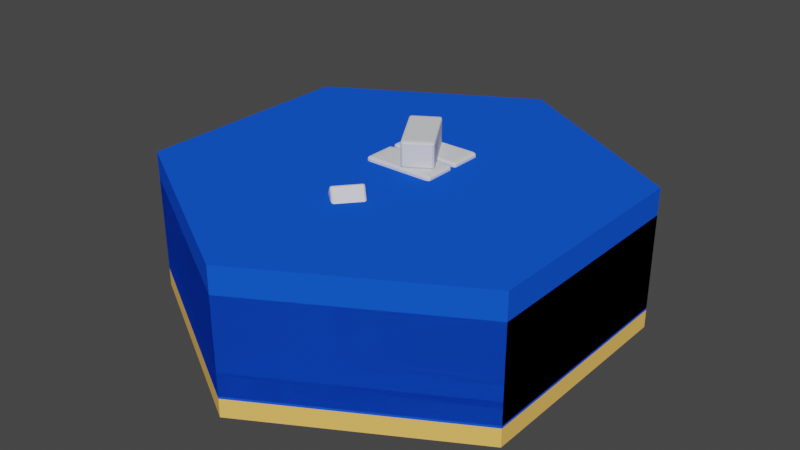 # Source: beeswaxFactory.blend  (saved by Blender 3.4.6; exported with 4.5.12 LTS)
import bpy
from mathutils import Matrix  # noqa: F401  (used for matrix-valued properties, if any)

bpy.ops.wm.read_factory_settings(use_empty=True)
scene = bpy.context.scene
scene.name = 'Scene'

# ---- collections
col_collection = bpy.data.collections.new('Collection'); scene.collection.children.link(col_collection)

# ---- materials (node trees are filled in below, after node groups)
mat_material = bpy.data.materials.new('Material')
mat_material.alpha_threshold = 0.0
mat_material.use_transparent_shadow = False
mat_material.diffuse_color = (1.0, 0.5647, 0.1329, 1.0)
mat_material.roughness = 1.0
mat_material.specular_intensity = 0.0
mat_material.metallic = 0.6103
mat_material.line_color = (0.0, 0.0, 0.0, 1.0)
mat_interiririr_wall = bpy.data.materials.new('interiririr_wall')
mat_interiririr_wall.use_transparent_shadow = False
mat_wall = bpy.data.materials.new('wall')
mat_wall.use_transparent_shadow = False
mat_wall.diffuse_color = (0.007772, 0.09399, 0.8, 1.0)
mat_rim = bpy.data.materials.new('rim')
mat_rim.use_transparent_shadow = False
mat_bottom_inter_wall = bpy.data.materials.new('bottom_inter_wall')
mat_bottom_inter_wall.use_transparent_shadow = False
mat_beeswaxbrick_008 = bpy.data.materials.new('BeeswaxBrick.008')
mat_beeswaxbrick_008.use_transparent_shadow = False
mat_beeswaxbrick_008.diffuse_color = (0.7595, 0.7695, 0.8, 1.0)
mat_table = bpy.data.materials.new('table')
mat_table.use_transparent_shadow = False
mat_table.diffuse_color = (0.8, 0.1188, 0.09325, 1.0)
mat_beeswaxbrick_001 = bpy.data.materials.new('BeeswaxBrick.001')
mat_beeswaxbrick_001.use_transparent_shadow = False
mat_beeswaxbrick_001.diffuse_color = (0.7595, 0.7695, 0.8, 1.0)
mat_beeswaxbrick_002 = bpy.data.materials.new('BeeswaxBrick.002')
mat_beeswaxbrick_002.use_transparent_shadow = False
mat_beeswaxbrick_002.diffuse_color = (0.7595, 0.7695, 0.8, 1.0)
mat_beeswaxbrick_003 = bpy.data.materials.new('BeeswaxBrick.003')
mat_beeswaxbrick_003.use_transparent_shadow = False
mat_beeswaxbrick_003.diffuse_color = (0.7595, 0.7695, 0.8, 1.0)
mat_beeswaxbrick_004 = bpy.data.materials.new('BeeswaxBrick.004')
mat_beeswaxbrick_004.use_transparent_shadow = False
mat_beeswaxbrick_004.diffuse_color = (0.7595, 0.7695, 0.8, 1.0)
mat_beeswaxbrick_005 = bpy.data.materials.new('BeeswaxBrick.005')
mat_beeswaxbrick_005.use_transparent_shadow = False
mat_beeswaxbrick_005.diffuse_color = (0.7595, 0.7695, 0.8, 1.0)
mat_beeswaxbrick_006 = bpy.data.materials.new('BeeswaxBrick.006')
mat_beeswaxbrick_006.use_transparent_shadow = False
mat_beeswaxbrick_006.diffuse_color = (0.7595, 0.7695, 0.8, 1.0)
mat_beeswaxbrick_007 = bpy.data.materials.new('BeeswaxBrick.007')
mat_beeswaxbrick_007.use_transparent_shadow = False
mat_beeswaxbrick_007.diffuse_color = (0.7595, 0.7695, 0.8, 1.0)

# ---- material node trees
mat_interiririr_wall.use_nodes = True; mat_interiririr_wall.node_tree.nodes.clear()
_N = mat_interiririr_wall.node_tree.nodes; _L = mat_interiririr_wall.node_tree.links
n0 = _N.new('ShaderNodeBsdfPrincipled'); n0.name = 'Principled BSDF'; n0.location = (10, 300)
n0.distribution = 'GGX'
n0.subsurface_method = 'RANDOM_WALK_SKIN'
n0.inputs[3].default_value = 1.45
n0.inputs[27].default_value = (0.0, 0.0, 0.0, 1.0)
n0.inputs[28].default_value = 1.0
n1 = _N.new('ShaderNodeOutputMaterial'); n1.name = 'Material Output'; n1.location = (300, 300)
_L.new(n0.outputs[0], n1.inputs[0])
n1.is_active_output = True
mat_rim.use_nodes = True; mat_rim.node_tree.nodes.clear()
_N = mat_rim.node_tree.nodes; _L = mat_rim.node_tree.links
n0 = _N.new('ShaderNodeBsdfPrincipled'); n0.name = 'Principled BSDF'; n0.location = (10, 300)
n0.distribution = 'GGX'
n0.subsurface_method = 'RANDOM_WALK_SKIN'
n0.inputs[3].default_value = 1.45
n0.inputs[27].default_value = (0.0, 0.0, 0.0, 1.0)
n0.inputs[28].default_value = 1.0
n1 = _N.new('ShaderNodeOutputMaterial'); n1.name = 'Material Output'; n1.location = (300, 300)
_L.new(n0.outputs[0], n1.inputs[0])
n1.is_active_output = True
mat_bottom_inter_wall.use_nodes = True; mat_bottom_inter_wall.node_tree.nodes.clear()
_N = mat_bottom_inter_wall.node_tree.nodes; _L = mat_bottom_inter_wall.node_tree.links
n0 = _N.new('ShaderNodeBsdfPrincipled'); n0.name = 'Principled BSDF'; n0.location = (10, 300)
n0.distribution = 'GGX'
n0.subsurface_method = 'RANDOM_WALK_SKIN'
n0.inputs[3].default_value = 1.45
n0.inputs[27].default_value = (0.0, 0.0, 0.0, 1.0)
n0.inputs[28].default_value = 1.0
n1 = _N.new('ShaderNodeOutputMaterial'); n1.name = 'Material Output'; n1.location = (300, 300)
_L.new(n0.outputs[0], n1.inputs[0])
n1.is_active_output = True

# ---- world
world_world = bpy.data.worlds.new('World'); scene.world = world_world
world_world.use_nodes = True; world_world.node_tree.nodes.clear()
_N = world_world.node_tree.nodes; _L = world_world.node_tree.links
n0 = _N.new('ShaderNodeOutputWorld'); n0.name = 'World Output'; n0.location = (300, 300)
n1 = _N.new('ShaderNodeBackground'); n1.name = 'Background'; n1.location = (10, 300)
n1.inputs[0].default_value = (0.05088, 0.05088, 0.05088, 1.0)
_L.new(n1.outputs[0], n0.inputs[0])
n0.is_active_output = True
world_world.color = (0.04821, 0.05087, 0.004659)
world_world.use_sun_shadow = False
world_world.sun_shadow_jitter_overblur = 0.0

# ---- meshes
me_cylinder = bpy.data.meshes.new('Cylinder')
me_cylinder.from_pydata([(0.0, 1.0, -1.0), (0.0, 1.0, 1.0), (0.866, 0.5, -1.0), (0.866, 0.5, 1.0), (0.866, -0.5, -1.0), (0.866, -0.5, 1.0), (0.0, -1.0, -1.0), (0.0, -1.0, 1.0), (-0.866, -0.5, -1.0), (-0.866, -0.5, 1.0), (-0.866, 0.5, -1.0), (-0.866, 0.5, 1.0), (0.0, 0.92, 3.0), (0.7967, 0.46, 3.0), (0.7967, -0.46, 3.0), (0.0, -0.92, 3.0), (-0.7967, -0.46, 3.0), (-0.7967, 0.46, 3.0), (0.7967, 0.46, 11.61), (0.0, 0.92, 11.61), (0.7967, -0.46, 11.61), (0.0, -0.92, 11.61), (-0.7967, -0.46, 11.61), (-0.7967, 0.46, 11.61), (0.0, 1.0, 1.0), (0.0, 0.92, 1.0), (0.0, 1.0, 3.0), (0.866, 0.5, 1.0), (0.7967, 0.46, 1.0), (0.866, 0.5, 3.0), (0.866, -0.5, 1.0), (0.7967, -0.46, 1.0), (0.866, -0.5, 3.0), (0.0, -0.92, 1.0), (0.0, -1.0, 1.0), (0.0, -1.0, 3.0), (-0.866, -0.5, 1.0), (-0.7967, -0.46, 1.0), (-0.866, -0.5, 3.0), (-0.7967, 0.46, 1.0), (-0.866, 0.5, 1.0), (-0.866, 0.5, 3.0), (0.866, 0.5, 11.61), (0.0, 1.0, 11.61), (0.866, -0.5, 11.61), (0.0, -1.0, 11.61), (-0.866, -0.5, 11.61), (-0.866, 0.5, 11.61), (0.866, 0.5, 11.61), (0.7967, 0.46, 11.61), (0.0, 1.0, 11.61), (0.0, 0.92, 11.61), (0.866, -0.5, 11.61), (0.7967, -0.46, 11.61), (0.0, -1.0, 11.61), (0.0, -0.92, 11.61), (-0.866, -0.5, 11.61), (-0.7967, -0.46, 11.61), (-0.866, 0.5, 11.61), (-0.7967, 0.46, 11.61), (0.0, 0.92, 1.0), (0.0, 0.92, 3.0), (0.7967, 0.46, 1.0), (0.7967, 0.46, 3.0), (0.7967, -0.46, 1.0), (0.7967, -0.46, 3.0), (0.0, -0.92, 1.0), (0.0, -0.92, 3.0), (-0.7967, -0.46, 1.0), (-0.7967, -0.46, 3.0), (-0.7967, 0.46, 1.0), (-0.7967, 0.46, 3.0)], [], [(0, 1, 3, 2), (2, 3, 5, 4), (4, 5, 7, 6), (6, 7, 9, 8), (3, 1, 11, 9, 7, 5), (8, 9, 11, 10), (10, 11, 1, 0), (0, 2, 4, 6, 8, 10), (16, 22, 21, 15), (14, 20, 18, 13), (22, 16, 17, 23), (19, 12, 13, 18), (15, 21, 20, 14), (23, 17, 12, 19), (24, 26, 29, 27), (27, 29, 32, 30), (30, 32, 35, 34), (34, 35, 38, 36), (38, 35, 45, 46), (36, 38, 41, 40), (40, 41, 26, 24), (39, 40, 24, 27, 28, 25), (27, 30, 34, 36, 40, 39, 37, 33, 31, 28), (32, 29, 42, 44), (41, 38, 46, 47), (29, 26, 43, 42), (35, 32, 44, 45), (26, 41, 47, 43), (57, 56, 54, 52, 53, 55), (53, 52, 48, 50, 58, 56, 57, 59, 51, 49), (62, 63, 61, 60), (65, 63, 62, 64), (67, 65, 64, 66), (69, 67, 66, 68), (70, 71, 69, 68), (60, 61, 71, 70)])
me_cylinder.polygons.foreach_set('material_index', [0, 0, 0, 0, 0, 0, 0, 0, 1, 1, 1, 1, 1, 1, 2, 2, 2, 2, 2, 2, 2, 2, 2, 2, 2, 2, 2, 2, 3, 3, 4, 4, 4, 4, 4, 4])
_uv = me_cylinder.uv_layers.new(name='UVMap')
_uv.uv.foreach_set('vector', [1.0, 0.5, 1.0, 1.0, 0.8333, 1.0, 0.8333, 0.5, 0.8333, 0.5, 0.8333, 1.0, 0.6667, 1.0, 0.6667, 0.5, 0.6667, 0.5, 0.6667, 1.0, 0.5, 1.0, 0.5, 0.5, 0.5, 0.5, 0.5, 1.0, 0.3333, 1.0, 0.3333, 0.5, 0.4578, 0.37, 0.25, 0.49, 0.04215, 0.37, 0.04215, 0.13, 0.25, 0.01, 0.4578, 0.13, 0.3333, 0.5, 0.3333, 1.0, 0.1667, 1.0, 0.1667, 0.5, 0.1667, 0.5, 0.1667, 1.0, -8.941e-08, 1.0, -8.941e-08, 0.5, 0.75, 0.49, 0.9578, 0.37, 0.9578, 0.13, 0.75, 0.01, 0.5422, 0.13, 0.5422, 0.37, 0.3333, 1.0, 0.3333, 1.0, 0.5, 1.0, 0.5, 1.0, 0.6667, 1.0, 0.6667, 1.0, 0.8333, 1.0, 0.8333, 1.0, 0.3333, 1.0, 0.3333, 1.0, 0.1667, 1.0, 0.1667, 1.0, 1.0, 1.0, 1.0, 1.0, 0.8333, 1.0, 0.8333, 1.0, 0.5, 1.0, 0.5, 1.0, 0.6667, 1.0, 0.6667, 1.0, 0.1667, 1.0, 0.1667, 1.0, -8.941e-08, 1.0, -8.941e-08, 1.0, 1.0, 0.5, 1.0, 1.0, 0.8333, 1.0, 0.8333, 0.5, 0.8333, 0.5, 0.8333, 1.0, 0.6667, 1.0, 0.6667, 0.5, 0.6667, 0.5, 0.6667, 1.0, 0.5, 1.0, 0.5, 0.5, 0.5, 0.5, 0.5, 1.0, 0.3333, 1.0, 0.3333, 0.5, 0.3333, 1.0, 0.5, 1.0, 0.5, 1.0, 0.3333, 1.0, 0.3333, 0.5, 0.3333, 1.0, 0.1667, 1.0, 0.1667, 0.5, 0.1667, 0.5, 0.1667, 1.0, -8.941e-08, 1.0, -8.941e-08, 0.5, 0.5588, 0.3604, 0.5422, 0.37, 0.75, 0.49, 0.9578, 0.37, 0.9412, 0.3604, 0.75, 0.4708, 0.9578, 0.37, 0.9578, 0.13, 0.75, 0.01, 0.5422, 0.13, 0.5422, 0.37, 0.5588, 0.3604, 0.5588, 0.1396, 0.75, 0.0292, 0.9412, 0.1396, 0.9412, 0.3604, 0.6667, 1.0, 0.8333, 1.0, 0.8333, 1.0, 0.6667, 1.0, 0.1667, 1.0, 0.3333, 1.0, 0.3333, 1.0, 0.1667, 1.0, 0.8333, 1.0, 1.0, 1.0, 1.0, 1.0, 0.8333, 1.0, 0.5, 1.0, 0.6667, 1.0, 0.6667, 1.0, 0.5, 1.0, -8.941e-08, 1.0, 0.1667, 1.0, 0.1667, 1.0, -8.941e-08, 1.0, 0.05878, 0.1396, 0.04215, 0.13, 0.25, 0.01, 0.4578, 0.13, 0.4412, 0.1396, 0.25, 0.0292, 0.4412, 0.1396, 0.4578, 0.13, 0.4578, 0.37, 0.25, 0.49, 0.04215, 0.37, 0.04215, 0.13, 0.05878, 0.1396, 0.05878, 0.3604, 0.25, 0.4708, 0.4412, 0.3604, 0.8333, 0.5, 0.8333, 1.0, 1.0, 1.0, 1.0, 0.5, 0.6667, 1.0, 0.8333, 1.0, 0.8333, 0.5, 0.6667, 0.5, 0.5, 1.0, 0.6667, 1.0, 0.6667, 0.5, 0.5, 0.5, 0.3333, 1.0, 0.5, 1.0, 0.5, 0.5, 0.3333, 0.5, 0.1667, 0.5, 0.1667, 1.0, 0.3333, 1.0, 0.3333, 0.5, -8.941e-08, 0.5, -8.941e-08, 1.0, 0.1667, 1.0, 0.1667, 0.5])
me_cylinder.materials.append(mat_material)
me_cylinder.materials.append(mat_interiririr_wall)
me_cylinder.materials.append(mat_wall)
me_cylinder.materials.append(mat_rim)
me_cylinder.materials.append(mat_bottom_inter_wall)
me_cylinder.update()
me_cylinder_003 = bpy.data.meshes.new('Cylinder.003')
me_cylinder_003.from_pydata([(0.0, 1.0, -1.0), (0.0, 1.0, 1.0), (0.866, 0.5, -1.0), (0.866, 0.5, 1.0), (0.866, -0.5, -1.0), (0.866, -0.5, 1.0), (0.0, -1.0, -1.0), (0.0, -1.0, 1.0), (-0.866, -0.5, -1.0), (-0.866, -0.5, 1.0), (-0.866, 0.5, -1.0), (-0.866, 0.5, 1.0), (0.866, 0.5, 9.609), (0.0, 1.0, 9.609), (0.866, -0.5, 9.609), (0.0, -1.0, 9.609), (-0.866, -0.5, 9.609), (-0.866, 0.5, 9.609)], [], [(0, 1, 3, 2), (2, 3, 5, 4), (4, 5, 7, 6), (6, 7, 9, 8), (9, 7, 15, 16), (8, 9, 11, 10), (10, 11, 1, 0), (0, 2, 4, 6, 8, 10), (12, 13, 17, 16, 15, 14), (5, 3, 12, 14), (11, 9, 16, 17), (3, 1, 13, 12), (7, 5, 14, 15), (1, 11, 17, 13)])
_uv = me_cylinder_003.uv_layers.new(name='UVMap')
_uv.uv.foreach_set('vector', [1.0, 0.5, 1.0, 1.0, 0.8333, 1.0, 0.8333, 0.5, 0.8333, 0.5, 0.8333, 1.0, 0.6667, 1.0, 0.6667, 0.5, 0.6667, 0.5, 0.6667, 1.0, 0.5, 1.0, 0.5, 0.5, 0.5, 0.5, 0.5, 1.0, 0.3333, 1.0, 0.3333, 0.5, 0.3333, 1.0, 0.5, 1.0, 0.5, 1.0, 0.3333, 1.0, 0.3333, 0.5, 0.3333, 1.0, 0.1667, 1.0, 0.1667, 0.5, 0.1667, 0.5, 0.1667, 1.0, -8.941e-08, 1.0, -8.941e-08, 0.5, 0.75, 0.49, 0.9578, 0.37, 0.9578, 0.13, 0.75, 0.01, 0.5422, 0.13, 0.5422, 0.37, 0.4578, 0.37, 0.25, 0.49, 0.04215, 0.37, 0.04215, 0.13, 0.25, 0.01, 0.4578, 0.13, 0.6667, 1.0, 0.8333, 1.0, 0.8333, 1.0, 0.6667, 1.0, 0.1667, 1.0, 0.3333, 1.0, 0.3333, 1.0, 0.1667, 1.0, 0.8333, 1.0, 1.0, 1.0, 1.0, 1.0, 0.8333, 1.0, 0.5, 1.0, 0.6667, 1.0, 0.6667, 1.0, 0.5, 1.0, -8.941e-08, 1.0, 0.1667, 1.0, 0.1667, 1.0, -8.941e-08, 1.0])
me_cylinder_003.materials.append(mat_wall)
me_cylinder_003.update()
me_cube_009 = bpy.data.meshes.new('Cube.009')
me_cube_009.from_pydata([(-0.86, -0.86, -1.0), (-0.86, -1.0, -0.86), (-1.0, -0.86, -0.86), (-0.86, -0.959, -0.959), (-0.9408, -0.9408, -0.9408), (-0.959, -0.959, -0.86), (-0.959, -0.86, -0.959), (-0.86, -1.0, 0.86), (-0.86, -0.86, 1.0), (-1.0, -0.86, 0.86), (-0.86, -0.959, 0.959), (-0.9408, -0.9408, 0.9408), (-0.959, -0.86, 0.959), (-0.959, -0.959, 0.86), (-0.86, 0.86, -1.0), (-1.0, 0.86, -0.86), (-0.86, 1.0, -0.86), (-0.959, 0.86, -0.959), (-0.9408, 0.9408, -0.9408), (-0.959, 0.959, -0.86), (-0.86, 0.959, -0.959), (-0.86, 0.86, 1.0), (-0.86, 1.0, 0.86), (-1.0, 0.86, 0.86), (-0.86, 0.959, 0.959), (-0.9408, 0.9408, 0.9408), (-0.959, 0.959, 0.86), (-0.959, 0.86, 0.959), (0.86, -0.86, -1.0), (1.0, -0.86, -0.86), (0.86, -1.0, -0.86), (0.959, -0.86, -0.959), (0.9408, -0.9408, -0.9408), (0.959, -0.959, -0.86), (0.86, -0.959, -0.959), (0.86, -0.86, 1.0), (0.86, -1.0, 0.86), (1.0, -0.86, 0.86), (0.86, -0.959, 0.959), (0.9408, -0.9408, 0.9408), (0.959, -0.959, 0.86), (0.959, -0.86, 0.959), (0.86, 0.86, -1.0), (0.86, 1.0, -0.86), (1.0, 0.86, -0.86), (0.86, 0.959, -0.959), (0.9408, 0.9408, -0.9408), (0.959, 0.959, -0.86), (0.959, 0.86, -0.959), (0.86, 0.86, 1.0), (1.0, 0.86, 0.86), (0.86, 1.0, 0.86), (0.959, 0.86, 0.959), (0.9408, 0.9408, 0.9408), (0.959, 0.959, 0.86), (0.86, 0.959, 0.959), (-7.492, -3.023, -11.7), (-7.362, -2.387, -11.7), (-7.621, -2.953, -11.7), (-7.674, -2.842, -11.7), (-7.645, -2.701, -11.7), (-7.538, -2.544, -11.7), (-7.362, -2.387, -5.2), (-7.492, -3.023, -5.2), (-7.538, -2.544, -5.2), (-7.645, -2.701, -5.2), (-7.674, -2.842, -5.2), (-7.621, -2.953, -5.2), (-1.164, 2.237, -11.7), (0.007141, 2.571, -11.7), (-0.9373, 2.38, -11.7), (-0.6821, 2.494, -11.7), (-0.4231, 2.567, -11.7), (-0.1856, 2.594, -11.7), (0.007141, 2.571, -5.2), (-1.164, 2.237, -5.2), (-0.1856, 2.594, -5.2), (-0.4231, 2.567, -5.2), (-0.6821, 2.494, -5.2), (-0.9373, 2.38, -5.2), (-1.354, -4.133, -11.7), (-2.525, -4.466, -11.7), (-1.581, -4.275, -11.7), (-1.836, -4.389, -11.7), (-2.095, -4.463, -11.7), (-2.332, -4.489, -11.7), (-2.525, -4.466, -5.2), (-1.354, -4.133, -5.2), (-2.332, -4.489, -5.2), (-2.095, -4.463, -5.2), (-1.836, -4.389, -5.2), (-1.581, -4.275, -5.2), (4.974, 1.128, -11.7), (4.844, 0.4918, -11.7), (5.103, 1.058, -11.7), (5.156, 0.9465, -11.7), (5.127, 0.8058, -11.7), (5.02, 0.6491, -11.7), (4.844, 0.4918, -5.2), (4.974, 1.128, -5.2), (5.02, 0.6491, -5.2), (5.127, 0.8058, -5.2), (5.156, 0.9465, -5.2), (5.103, 1.058, -5.2), (2.535, 0.1147, -5.353), (2.813, 0.03398, -5.2), (2.454, 0.05447, -5.2), (2.731, 0.05761, -5.308), (2.649, 0.03332, -5.288), (2.674, 0.01505, -5.2), (2.478, 0.0721, -5.308), (2.813, 0.03398, -3.328), (2.535, 0.1147, -3.176), (2.454, 0.05447, -3.328), (2.731, 0.05761, -3.22), (2.649, 0.03332, -3.24), (2.478, 0.0721, -3.22), (2.674, 0.01505, -3.328), (-0.8766, 1.106, -5.353), (-0.9573, 1.046, -5.2), (-1.154, 1.187, -5.2), (-0.9337, 1.063, -5.308), (-1.084, 1.118, -5.288), (-1.13, 1.12, -5.2), (-1.073, 1.163, -5.308), (-0.8766, 1.106, -3.176), (-1.154, 1.187, -3.328), (-0.9573, 1.046, -3.328), (-1.073, 1.163, -3.22), (-1.084, 1.118, -3.24), (-1.13, 1.12, -3.328), (-0.9337, 1.063, -3.22), (3.526, 0.8542, -5.353), (3.607, 0.9143, -5.2), (3.804, 0.7735, -5.2), (3.583, 0.8967, -5.308), (3.733, 0.8423, -5.288), (3.78, 0.8397, -5.2), (3.723, 0.7971, -5.308), (3.526, 0.8542, -3.176), (3.804, 0.7735, -3.328), (3.607, 0.9143, -3.328), (3.723, 0.7971, -3.22), (3.733, 0.8423, -3.24), (3.78, 0.8397, -3.328), (3.583, 0.8967, -3.22), (0.1146, 1.845, -5.353), (-0.1631, 1.926, -5.2), (0.1953, 1.906, -5.2), (-0.08175, 1.902, -5.308), (0.0008605, 1.927, -5.288), (-0.0247, 1.945, -5.2), (0.1717, 1.888, -5.308), (0.1146, 1.845, -3.176), (0.1953, 1.906, -3.328), (-0.1631, 1.926, -3.328), (0.1717, 1.888, -3.22), (0.0008605, 1.927, -3.24), (-0.0247, 1.945, -3.328), (-0.08175, 1.902, -3.22), (-0.04882, -1.813, -5.353), (0.2289, -1.894, -5.2), (-0.1295, -1.873, -5.2), (0.1475, -1.87, -5.308), (0.06492, -1.894, -5.288), (0.09049, -1.913, -5.2), (-0.1059, -1.856, -5.308), (0.2289, -1.894, -3.328), (-0.04882, -1.813, -3.176), (-0.1295, -1.873, -3.328), (0.1475, -1.87, -3.22), (0.06492, -1.894, -3.24), (-0.1059, -1.856, -3.22), (0.09049, -1.913, -3.328), (-3.46, -0.8217, -5.353), (-3.541, -0.8819, -5.2), (-3.738, -0.741, -5.2), (-3.518, -0.8643, -5.308), (-3.667, -0.8099, -5.288), (-3.714, -0.8072, -5.2), (-3.657, -0.7646, -5.308), (-3.46, -0.8217, -3.176), (-3.738, -0.741, -3.328), (-3.541, -0.8819, -3.328), (-3.657, -0.7646, -3.22), (-3.667, -0.8099, -3.24), (-3.714, -0.8072, -3.328), (-3.518, -0.8643, -3.22), (0.9424, -1.073, -5.353), (1.023, -1.013, -5.2), (1.22, -1.154, -5.2), (0.9995, -1.031, -5.308), (1.149, -1.085, -5.288), (1.196, -1.088, -5.2), (1.139, -1.131, -5.308), (0.9424, -1.073, -3.176), (1.22, -1.154, -3.328), (1.023, -1.013, -3.328), (1.139, -1.131, -3.22), (1.149, -1.085, -3.24), (1.196, -1.088, -3.328), (0.9995, -1.031, -3.22), (-2.469, -0.0822, -5.353), (-2.747, -0.001519, -5.2), (-2.389, -0.02201, -5.2), (-2.666, -0.02515, -5.308), (-2.583, -0.0008677, -5.288), (-2.609, 0.01741, -5.2), (-2.412, -0.03964, -5.308), (-2.469, -0.0822, -3.176), (-2.389, -0.02201, -3.328), (-2.747, -0.001519, -3.328), (-2.412, -0.03964, -3.22), (-2.583, -0.0008677, -3.24), (-2.609, 0.01741, -3.328), (-2.666, -0.02515, -3.22), (1.248, -0.8458, -5.353), (1.525, -0.9265, -5.2), (1.167, -0.906, -5.2), (1.444, -0.9029, -5.308), (1.361, -0.9271, -5.288), (1.387, -0.9454, -5.2), (1.191, -0.8884, -5.308), (1.525, -0.9265, -3.328), (1.248, -0.8458, -3.176), (1.167, -0.906, -3.328), (1.444, -0.9029, -3.22), (1.361, -0.9271, -3.24), (1.191, -0.8884, -3.22), (1.387, -0.9454, -3.328), (-2.164, 0.1454, -5.353), (-2.245, 0.08524, -5.2), (-2.442, 0.2261, -5.2), (-2.221, 0.1029, -5.308), (-2.371, 0.1573, -5.288), (-2.418, 0.1599, -5.2), (-2.36, 0.2025, -5.308), (-2.164, 0.1454, -3.176), (-2.442, 0.2261, -3.328), (-2.245, 0.08524, -3.328), (-2.36, 0.2025, -3.22), (-2.371, 0.1573, -3.24), (-2.418, 0.1599, -3.328), (-2.221, 0.1029, -3.22), (2.239, -0.1063, -5.353), (2.319, -0.04612, -5.2), (2.517, -0.187, -5.2), (2.296, -0.06375, -5.308), (2.446, -0.1181, -5.288), (2.492, -0.1208, -5.2), (2.435, -0.1634, -5.308), (2.239, -0.1063, -3.176), (2.517, -0.187, -3.328), (2.319, -0.04612, -3.328), (2.435, -0.1634, -3.22), (2.446, -0.1181, -3.24), (2.492, -0.1208, -3.328), (2.296, -0.06375, -3.22), (-1.173, 0.8849, -5.353), (-1.451, 0.9656, -5.2), (-1.092, 0.9451, -5.2), (-1.369, 0.942, -5.308), (-1.287, 0.9663, -5.288), (-1.312, 0.9845, -5.2), (-1.116, 0.9275, -5.308), (-1.173, 0.8849, -3.176), (-1.092, 0.9451, -3.328), (-1.451, 0.9656, -3.328), (-1.116, 0.9275, -3.22), (-1.287, 0.9663, -3.24), (-1.312, 0.9845, -3.328), (-1.369, 0.942, -3.22), (-0.7237, -3.032, -5.264), (-0.4361, -2.991, -5.124), (-0.6828, -3.095, -5.124), (-0.5204, -3.003, -5.223), (-0.5341, -3.045, -5.205), (-0.4914, -3.047, -5.124), (-0.6948, -3.076, -5.223), (-0.4361, -2.991, -3.404), (-0.7237, -3.032, -3.264), (-0.6828, -3.095, -3.404), (-0.5204, -3.003, -3.305), (-0.5341, -3.045, -3.323), (-0.6948, -3.076, -3.305), (-0.4914, -3.047, -3.404), (-4.257, -3.535, -5.264), (-4.216, -3.597, -5.124), (-4.544, -3.576, -5.124), (-4.228, -3.579, -5.223), (-4.399, -3.595, -5.205), (-4.431, -3.608, -5.124), (-4.46, -3.564, -5.223), (-4.257, -3.535, -3.264), (-4.544, -3.576, -3.404), (-4.216, -3.597, -3.404), (-4.46, -3.564, -3.305), (-4.399, -3.595, -3.323), (-4.431, -3.608, -3.404), (-4.228, -3.579, -3.305), (-1.227, -2.266, -5.264), (-1.268, -2.204, -5.124), (-0.939, -2.226, -5.124), (-1.256, -2.222, -5.223), (-1.084, -2.207, -5.205), (-1.052, -2.193, -5.124), (-1.023, -2.238, -5.223), (-1.227, -2.266, -3.264), (-0.939, -2.226, -3.404), (-1.268, -2.204, -3.404), (-1.023, -2.238, -3.305), (-1.084, -2.207, -3.323), (-1.052, -2.193, -3.404), (-1.256, -2.222, -3.305), (-4.76, -2.769, -5.264), (-5.047, -2.81, -5.124), (-4.8, -2.707, -5.124), (-4.963, -2.798, -5.223), (-4.949, -2.757, -5.205), (-4.992, -2.754, -5.124), (-4.789, -2.725, -5.223), (-4.76, -2.769, -3.264), (-4.8, -2.707, -3.404), (-5.047, -2.81, -3.404), (-4.789, -2.725, -3.305), (-4.949, -2.757, -3.323), (-4.992, -2.754, -3.404), (-4.963, -2.798, -3.305), (1.877, -0.3759, -3.169), (2.155, -0.4566, -3.017), (1.797, -0.4361, -3.017), (2.074, -0.4329, -3.125), (1.991, -0.4572, -3.105), (2.017, -0.4755, -3.017), (1.82, -0.4184, -3.125), (2.155, -0.4566, -1.144), (1.877, -0.3759, -0.9921), (1.797, -0.4361, -1.144), (2.074, -0.4329, -1.037), (1.991, -0.4572, -1.056), (1.82, -0.4184, -1.037), (2.017, -0.4755, -1.144), (-1.534, 0.6154, -3.169), (-1.615, 0.5552, -3.017), (-1.812, 0.6961, -3.017), (-1.591, 0.5728, -3.125), (-1.741, 0.6272, -3.105), (-1.788, 0.6299, -3.017), (-1.731, 0.6724, -3.125), (-1.534, 0.6154, -0.9921), (-1.812, 0.6961, -1.144), (-1.615, 0.5552, -1.144), (-1.731, 0.6724, -1.037), (-1.741, 0.6272, -1.056), (-1.788, 0.6299, -1.144), (-1.591, 0.5728, -1.037), (2.869, 0.3636, -3.169), (2.949, 0.4238, -3.017), (3.146, 0.2829, -3.017), (2.926, 0.4062, -3.125), (3.076, 0.3518, -3.105), (3.122, 0.3491, -3.017), (3.065, 0.3066, -3.125), (2.869, 0.3636, -0.9921), (3.146, 0.2829, -1.144), (2.949, 0.4238, -1.144), (3.065, 0.3066, -1.037), (3.076, 0.3518, -1.056), (3.122, 0.3491, -1.144), (2.926, 0.4062, -1.037), (-0.5429, 1.355, -3.169), (-0.8206, 1.436, -3.017), (-0.4622, 1.415, -3.017), (-0.7393, 1.412, -3.125), (-0.6567, 1.436, -3.105), (-0.6822, 1.454, -3.017), (-0.4859, 1.397, -3.125), (-0.5429, 1.355, -0.9921), (-0.4622, 1.415, -1.144), (-0.8206, 1.436, -1.144), (-0.4859, 1.397, -1.037), (-0.6567, 1.436, -1.056), (-0.6822, 1.454, -1.144), (-0.7393, 1.412, -1.037), (0.5817, -1.343, -3.169), (0.8594, -1.423, -3.017), (0.5011, -1.403, -3.017), (0.7781, -1.4, -3.125), (0.6955, -1.424, -3.105), (0.721, -1.442, -3.017), (0.5247, -1.385, -3.125), (0.8594, -1.423, -1.144), (0.5817, -1.343, -0.9921), (0.5011, -1.403, -1.144), (0.7781, -1.4, -1.037), (0.6955, -1.424, -1.056), (0.5247, -1.385, -1.037), (0.721, -1.442, -1.144), (-2.83, -0.3513, -3.169), (-2.911, -0.4115, -3.017), (-3.108, -0.2706, -3.017), (-2.887, -0.3939, -3.125), (-3.037, -0.3395, -3.105), (-3.083, -0.3368, -3.017), (-3.026, -0.2942, -3.125), (-2.83, -0.3513, -0.9921), (-3.108, -0.2706, -1.144), (-2.911, -0.4115, -1.144), (-3.026, -0.2942, -1.037), (-3.037, -0.3395, -1.056), (-3.083, -0.3368, -1.144), (-2.887, -0.3939, -1.037), (1.573, -0.603, -3.169), (1.654, -0.5429, -3.017), (1.851, -0.6837, -3.017), (1.63, -0.5605, -3.125), (1.78, -0.6149, -3.105), (1.826, -0.6175, -3.017), (1.769, -0.6601, -3.125), (1.573, -0.603, -0.9921), (1.851, -0.6837, -1.144), (1.654, -0.5429, -1.144), (1.769, -0.6601, -1.037), (1.78, -0.6149, -1.056), (1.826, -0.6175, -1.144), (1.63, -0.5605, -1.037), (-1.839, 0.3882, -3.169), (-2.116, 0.4689, -3.017), (-1.758, 0.4484, -3.017), (-2.035, 0.4453, -3.125), (-1.952, 0.4695, -3.105), (-1.978, 0.4878, -3.017), (-1.782, 0.4308, -3.125), (-1.839, 0.3882, -0.9921), (-1.758, 0.4484, -1.144), (-2.116, 0.4689, -1.144), (-1.782, 0.4308, -1.037), (-1.952, 0.4695, -1.056), (-1.978, 0.4878, -1.144), (-2.035, 0.4453, -1.037), (-3.937, -3.194, -2.083), (-3.89, -3.263, -1.739), (-4.092, -3.181, -1.977), (-3.895, -3.256, -1.884), (-3.983, -3.25, -1.901), (-4.004, -3.247, -1.809), (-4.038, -3.198, -2.052), (-4.166, -2.86, -0.435), (-4.258, -2.726, -0.5663), (-4.368, -2.779, -0.6725), (-4.202, -2.807, -0.4294), (-4.285, -2.81, -0.474), (-4.345, -2.75, -0.5974), (-4.28, -2.845, -0.5045), (-4.789, -1.951, -5.002), (-4.944, -1.938, -4.895), (-4.881, -1.818, -5.133), (-4.89, -1.956, -4.97), (-4.915, -1.891, -5.094), (-4.955, -1.861, -5.063), (-4.845, -1.87, -5.138), (-5.11, -1.484, -3.485), (-5.157, -1.415, -3.828), (-5.22, -1.536, -3.591), (-5.152, -1.422, -3.684), (-5.217, -1.45, -3.667), (-5.23, -1.459, -3.759), (-5.197, -1.507, -3.516), (-2.305, -2.952, -2.083), (-2.195, -2.899, -1.977), (-2.258, -3.02, -1.739), (-2.218, -2.928, -2.052), (-2.198, -2.985, -1.901), (-2.185, -2.976, -1.809), (-2.263, -3.014, -1.884), (-2.626, -2.484, -0.5663), (-2.534, -2.618, -0.435), (-2.471, -2.497, -0.6725), (-2.57, -2.565, -0.4294), (-2.5, -2.545, -0.474), (-2.461, -2.574, -0.5045), (-2.526, -2.479, -0.5974), (-3.157, -1.709, -5.002), (-3.249, -1.575, -5.133), (-3.047, -1.656, -4.895), (-3.213, -1.628, -5.138), (-3.13, -1.625, -5.094), (-3.135, -1.591, -5.063), (-3.07, -1.685, -4.97), (-3.478, -1.241, -3.485), (-3.323, -1.254, -3.591), (-3.525, -1.173, -3.828), (-3.378, -1.237, -3.516), (-3.432, -1.185, -3.667), (-3.411, -1.188, -3.759), (-3.521, -1.179, -3.684)], [], [(30, 36, 7, 1), (44, 50, 37, 29), (49, 21, 8, 35), (2, 9, 23, 15), (16, 22, 51, 43), (0, 3, 4, 6), (1, 5, 4, 3), (2, 6, 4, 5), (7, 10, 11, 13), (8, 12, 11, 10), (9, 13, 11, 12), (14, 17, 18, 20), (15, 19, 18, 17), (16, 20, 18, 19), (21, 24, 25, 27), (22, 26, 25, 24), (23, 27, 25, 26), (28, 31, 32, 34), (29, 33, 32, 31), (30, 34, 32, 33), (35, 38, 39, 41), (36, 40, 39, 38), (37, 41, 39, 40), (42, 45, 46, 48), (43, 47, 46, 45), (44, 48, 46, 47), (49, 52, 53, 55), (50, 54, 53, 52), (51, 55, 53, 54), (14, 0, 6, 17), (17, 6, 2, 15), (1, 7, 13, 5), (5, 13, 9, 2), (8, 21, 27, 12), (12, 27, 23, 9), (22, 16, 19, 26), (26, 19, 15, 23), (42, 14, 20, 45), (45, 20, 16, 43), (21, 49, 55, 24), (24, 55, 51, 22), (50, 44, 47, 54), (54, 47, 43, 51), (28, 42, 48, 31), (31, 48, 44, 29), (49, 35, 41, 52), (52, 41, 37, 50), (36, 30, 33, 40), (40, 33, 29, 37), (0, 28, 34, 3), (3, 34, 30, 1), (35, 8, 10, 38), (38, 10, 7, 36), (14, 42, 28, 0), (81, 86, 63, 56), (93, 98, 87, 80), (98, 100, 101, 102, 103, 99, 74, 76, 77, 78, 79, 75, 62, 64, 65, 66, 67, 63, 86, 88, 89, 90, 91, 87), (57, 62, 75, 68), (69, 74, 99, 92), (56, 63, 67, 58), (58, 67, 66, 59), (59, 66, 65, 60), (60, 65, 64, 61), (61, 64, 62, 57), (74, 69, 73, 76), (76, 73, 72, 77), (77, 72, 71, 78), (78, 71, 70, 79), (79, 70, 68, 75), (98, 93, 97, 100), (100, 97, 96, 101), (101, 96, 95, 102), (102, 95, 94, 103), (103, 94, 92, 99), (86, 81, 85, 88), (88, 85, 84, 89), (89, 84, 83, 90), (90, 83, 82, 91), (91, 82, 80, 87), (68, 70, 71, 72, 73, 69, 92, 94, 95, 96, 97, 93, 80, 82, 83, 84, 85, 81, 56, 58, 59, 60, 61, 57), (134, 140, 111, 105), (148, 154, 141, 133), (153, 125, 112, 139), (106, 113, 127, 119), (120, 126, 155, 147), (104, 107, 108, 110), (105, 109, 108, 107), (106, 110, 108, 109), (111, 114, 115, 117), (112, 116, 115, 114), (113, 117, 115, 116), (118, 121, 122, 124), (119, 123, 122, 121), (120, 124, 122, 123), (125, 128, 129, 131), (126, 130, 129, 128), (127, 131, 129, 130), (132, 135, 136, 138), (133, 137, 136, 135), (134, 138, 136, 137), (139, 142, 143, 145), (140, 144, 143, 142), (141, 145, 143, 144), (146, 149, 150, 152), (147, 151, 150, 149), (148, 152, 150, 151), (153, 156, 157, 159), (154, 158, 157, 156), (155, 159, 157, 158), (118, 104, 110, 121), (121, 110, 106, 119), (105, 111, 117, 109), (109, 117, 113, 106), (112, 125, 131, 116), (116, 131, 127, 113), (126, 120, 123, 130), (130, 123, 119, 127), (146, 118, 124, 149), (149, 124, 120, 147), (125, 153, 159, 128), (128, 159, 155, 126), (154, 148, 151, 158), (158, 151, 147, 155), (132, 146, 152, 135), (135, 152, 148, 133), (153, 139, 145, 156), (156, 145, 141, 154), (140, 134, 137, 144), (144, 137, 133, 141), (104, 132, 138, 107), (107, 138, 134, 105), (139, 112, 114, 142), (142, 114, 111, 140), (118, 146, 132, 104), (190, 196, 167, 161), (204, 210, 197, 189), (209, 181, 168, 195), (162, 169, 183, 175), (176, 182, 211, 203), (160, 163, 164, 166), (161, 165, 164, 163), (162, 166, 164, 165), (167, 170, 171, 173), (168, 172, 171, 170), (169, 173, 171, 172), (174, 177, 178, 180), (175, 179, 178, 177), (176, 180, 178, 179), (181, 184, 185, 187), (182, 186, 185, 184), (183, 187, 185, 186), (188, 191, 192, 194), (189, 193, 192, 191), (190, 194, 192, 193), (195, 198, 199, 201), (196, 200, 199, 198), (197, 201, 199, 200), (202, 205, 206, 208), (203, 207, 206, 205), (204, 208, 206, 207), (209, 212, 213, 215), (210, 214, 213, 212), (211, 215, 213, 214), (174, 160, 166, 177), (177, 166, 162, 175), (161, 167, 173, 165), (165, 173, 169, 162), (168, 181, 187, 172), (172, 187, 183, 169), (182, 176, 179, 186), (186, 179, 175, 183), (202, 174, 180, 205), (205, 180, 176, 203), (181, 209, 215, 184), (184, 215, 211, 182), (210, 204, 207, 214), (214, 207, 203, 211), (188, 202, 208, 191), (191, 208, 204, 189), (209, 195, 201, 212), (212, 201, 197, 210), (196, 190, 193, 200), (200, 193, 189, 197), (160, 188, 194, 163), (163, 194, 190, 161), (195, 168, 170, 198), (198, 170, 167, 196), (174, 202, 188, 160), (246, 252, 223, 217), (260, 266, 253, 245), (265, 237, 224, 251), (218, 225, 239, 231), (232, 238, 267, 259), (216, 219, 220, 222), (217, 221, 220, 219), (218, 222, 220, 221), (223, 226, 227, 229), (224, 228, 227, 226), (225, 229, 227, 228), (230, 233, 234, 236), (231, 235, 234, 233), (232, 236, 234, 235), (237, 240, 241, 243), (238, 242, 241, 240), (239, 243, 241, 242), (244, 247, 248, 250), (245, 249, 248, 247), (246, 250, 248, 249), (251, 254, 255, 257), (252, 256, 255, 254), (253, 257, 255, 256), (258, 261, 262, 264), (259, 263, 262, 261), (260, 264, 262, 263), (265, 268, 269, 271), (266, 270, 269, 268), (267, 271, 269, 270), (230, 216, 222, 233), (233, 222, 218, 231), (217, 223, 229, 221), (221, 229, 225, 218), (224, 237, 243, 228), (228, 243, 239, 225), (238, 232, 235, 242), (242, 235, 231, 239), (258, 230, 236, 261), (261, 236, 232, 259), (237, 265, 271, 240), (240, 271, 267, 238), (266, 260, 263, 270), (270, 263, 259, 267), (244, 258, 264, 247), (247, 264, 260, 245), (265, 251, 257, 268), (268, 257, 253, 266), (252, 246, 249, 256), (256, 249, 245, 253), (216, 244, 250, 219), (219, 250, 246, 217), (251, 224, 226, 254), (254, 226, 223, 252), (230, 258, 244, 216), (302, 308, 279, 273), (316, 322, 309, 301), (321, 293, 280, 307), (274, 281, 295, 287), (288, 294, 323, 315), (272, 275, 276, 278), (273, 277, 276, 275), (274, 278, 276, 277), (279, 282, 283, 285), (280, 284, 283, 282), (281, 285, 283, 284), (286, 289, 290, 292), (287, 291, 290, 289), (288, 292, 290, 291), (293, 296, 297, 299), (294, 298, 297, 296), (295, 299, 297, 298), (300, 303, 304, 306), (301, 305, 304, 303), (302, 306, 304, 305), (307, 310, 311, 313), (308, 312, 311, 310), (309, 313, 311, 312), (314, 317, 318, 320), (315, 319, 318, 317), (316, 320, 318, 319), (321, 324, 325, 327), (322, 326, 325, 324), (323, 327, 325, 326), (286, 272, 278, 289), (289, 278, 274, 287), (273, 279, 285, 277), (277, 285, 281, 274), (280, 293, 299, 284), (284, 299, 295, 281), (294, 288, 291, 298), (298, 291, 287, 295), (314, 286, 292, 317), (317, 292, 288, 315), (293, 321, 327, 296), (296, 327, 323, 294), (322, 316, 319, 326), (326, 319, 315, 323), (300, 314, 320, 303), (303, 320, 316, 301), (321, 307, 313, 324), (324, 313, 309, 322), (308, 302, 305, 312), (312, 305, 301, 309), (272, 300, 306, 275), (275, 306, 302, 273), (307, 280, 282, 310), (310, 282, 279, 308), (286, 314, 300, 272), (358, 364, 335, 329), (372, 378, 365, 357), (377, 349, 336, 363), (330, 337, 351, 343), (344, 350, 379, 371), (328, 331, 332, 334), (329, 333, 332, 331), (330, 334, 332, 333), (335, 338, 339, 341), (336, 340, 339, 338), (337, 341, 339, 340), (342, 345, 346, 348), (343, 347, 346, 345), (344, 348, 346, 347), (349, 352, 353, 355), (350, 354, 353, 352), (351, 355, 353, 354), (356, 359, 360, 362), (357, 361, 360, 359), (358, 362, 360, 361), (363, 366, 367, 369), (364, 368, 367, 366), (365, 369, 367, 368), (370, 373, 374, 376), (371, 375, 374, 373), (372, 376, 374, 375), (377, 380, 381, 383), (378, 382, 381, 380), (379, 383, 381, 382), (342, 328, 334, 345), (345, 334, 330, 343), (329, 335, 341, 333), (333, 341, 337, 330), (336, 349, 355, 340), (340, 355, 351, 337), (350, 344, 347, 354), (354, 347, 343, 351), (370, 342, 348, 373), (373, 348, 344, 371), (349, 377, 383, 352), (352, 383, 379, 350), (378, 372, 375, 382), (382, 375, 371, 379), (356, 370, 376, 359), (359, 376, 372, 357), (377, 363, 369, 380), (380, 369, 365, 378), (364, 358, 361, 368), (368, 361, 357, 365), (328, 356, 362, 331), (331, 362, 358, 329), (363, 336, 338, 366), (366, 338, 335, 364), (342, 370, 356, 328), (414, 420, 391, 385), (428, 434, 421, 413), (433, 405, 392, 419), (386, 393, 407, 399), (400, 406, 435, 427), (384, 387, 388, 390), (385, 389, 388, 387), (386, 390, 388, 389), (391, 394, 395, 397), (392, 396, 395, 394), (393, 397, 395, 396), (398, 401, 402, 404), (399, 403, 402, 401), (400, 404, 402, 403), (405, 408, 409, 411), (406, 410, 409, 408), (407, 411, 409, 410), (412, 415, 416, 418), (413, 417, 416, 415), (414, 418, 416, 417), (419, 422, 423, 425), (420, 424, 423, 422), (421, 425, 423, 424), (426, 429, 430, 432), (427, 431, 430, 429), (428, 432, 430, 431), (433, 436, 437, 439), (434, 438, 437, 436), (435, 439, 437, 438), (398, 384, 390, 401), (401, 390, 386, 399), (385, 391, 397, 389), (389, 397, 393, 386), (392, 405, 411, 396), (396, 411, 407, 393), (406, 400, 403, 410), (410, 403, 399, 407), (426, 398, 404, 429), (429, 404, 400, 427), (405, 433, 439, 408), (408, 439, 435, 406), (434, 428, 431, 438), (438, 431, 427, 435), (412, 426, 432, 415), (415, 432, 428, 413), (433, 419, 425, 436), (436, 425, 421, 434), (420, 414, 417, 424), (424, 417, 413, 421), (384, 412, 418, 387), (387, 418, 414, 385), (419, 392, 394, 422), (422, 394, 391, 420), (398, 426, 412, 384), (470, 476, 447, 441), (484, 490, 477, 469), (489, 461, 448, 475), (442, 449, 463, 455), (456, 462, 491, 483), (440, 443, 444, 446), (441, 445, 444, 443), (442, 446, 444, 445), (447, 450, 451, 453), (448, 452, 451, 450), (449, 453, 451, 452), (454, 457, 458, 460), (455, 459, 458, 457), (456, 460, 458, 459), (461, 464, 465, 467), (462, 466, 465, 464), (463, 467, 465, 466), (468, 471, 472, 474), (469, 473, 472, 471), (470, 474, 472, 473), (475, 478, 479, 481), (476, 480, 479, 478), (477, 481, 479, 480), (482, 485, 486, 488), (483, 487, 486, 485), (484, 488, 486, 487), (489, 492, 493, 495), (490, 494, 493, 492), (491, 495, 493, 494), (454, 440, 446, 457), (457, 446, 442, 455), (441, 447, 453, 445), (445, 453, 449, 442), (448, 461, 467, 452), (452, 467, 463, 449), (462, 456, 459, 466), (466, 459, 455, 463), (482, 454, 460, 485), (485, 460, 456, 483), (461, 489, 495, 464), (464, 495, 491, 462), (490, 484, 487, 494), (494, 487, 483, 491), (468, 482, 488, 471), (471, 488, 484, 469), (489, 475, 481, 492), (492, 481, 477, 490), (476, 470, 473, 480), (480, 473, 469, 477), (440, 468, 474, 443), (443, 474, 470, 441), (475, 448, 450, 478), (478, 450, 447, 476), (454, 482, 468, 440)])
me_cube_009.polygons.foreach_set('material_index', [0, 0, 0, 0, 0, 0, 0, 0, 0, 0, 0, 0, 0, 0, 0, 0, 0, 0, 0, 0, 0, 0, 0, 0, 0, 0, 0, 0, 0, 0, 0, 0, 0, 0, 0, 0, 0, 0, 0, 0, 0, 0, 0, 0, 0, 0, 0, 0, 0, 0, 0, 0, 0, 0, 1, 1, 1, 1, 1, 1, 1, 1, 1, 1, 1, 1, 1, 1, 1, 1, 1, 1, 1, 1, 1, 1, 1, 1, 1, 1, 2, 2, 2, 2, 2, 2, 2, 2, 2, 2, 2, 2, 2, 2, 2, 2, 2, 2, 2, 2, 2, 2, 2, 2, 2, 2, 2, 2, 2, 2, 2, 2, 2, 2, 2, 2, 2, 2, 2, 2, 2, 2, 2, 2, 2, 2, 2, 2, 2, 2, 2, 2, 2, 2, 3, 3, 3, 3, 3, 3, 3, 3, 3, 3, 3, 3, 3, 3, 3, 3, 3, 3, 3, 3, 3, 3, 3, 3, 3, 3, 3, 3, 3, 3, 3, 3, 3, 3, 3, 3, 3, 3, 3, 3, 3, 3, 3, 3, 3, 3, 3, 3, 3, 3, 3, 3, 3, 3, 4, 4, 4, 4, 4, 4, 4, 4, 4, 4, 4, 4, 4, 4, 4, 4, 4, 4, 4, 4, 4, 4, 4, 4, 4, 4, 4, 4, 4, 4, 4, 4, 4, 4, 4, 4, 4, 4, 4, 4, 4, 4, 4, 4, 4, 4, 4, 4, 4, 4, 4, 4, 4, 4, 5, 5, 5, 5, 5, 5, 5, 5, 5, 5, 5, 5, 5, 5, 5, 5, 5, 5, 5, 5, 5, 5, 5, 5, 5, 5, 5, 5, 5, 5, 5, 5, 5, 5, 5, 5, 5, 5, 5, 5, 5, 5, 5, 5, 5, 5, 5, 5, 5, 5, 5, 5, 5, 5, 6, 6, 6, 6, 6, 6, 6, 6, 6, 6, 6, 6, 6, 6, 6, 6, 6, 6, 6, 6, 6, 6, 6, 6, 6, 6, 6, 6, 6, 6, 6, 6, 6, 6, 6, 6, 6, 6, 6, 6, 6, 6, 6, 6, 6, 6, 6, 6, 6, 6, 6, 6, 6, 6, 7, 7, 7, 7, 7, 7, 7, 7, 7, 7, 7, 7, 7, 7, 7, 7, 7, 7, 7, 7, 7, 7, 7, 7, 7, 7, 7, 7, 7, 7, 7, 7, 7, 7, 7, 7, 7, 7, 7, 7, 7, 7, 7, 7, 7, 7, 7, 7, 7, 7, 7, 7, 7, 7, 8, 8, 8, 8, 8, 8, 8, 8, 8, 8, 8, 8, 8, 8, 8, 8, 8, 8, 8, 8, 8, 8, 8, 8, 8, 8, 8, 8, 8, 8, 8, 8, 8, 8, 8, 8, 8, 8, 8, 8, 8, 8, 8, 8, 8, 8, 8, 8, 8, 8, 8, 8, 8, 8])
_uv = me_cube_009.uv_layers.new(name='UVMap')
_uv.uv.foreach_set('vector', [0.3925, 0.7675, 0.6075, 0.7675, 0.6075, 0.9825, 0.3925, 0.9825, 0.3925, 0.5175, 0.6075, 0.5175, 0.6075, 0.7325, 0.3925, 0.7325, 0.6425, 0.5175, 0.8575, 0.5175, 0.8575, 0.7325, 0.6425, 0.7325, 0.3925, 0.0175, 0.6075, 0.0175, 0.6075, 0.2325, 0.3925, 0.2325, 0.3925, 0.2675, 0.6075, 0.2675, 0.6075, 0.4825, 0.3925, 0.4825, 0.1425, 0.7325, 0.1425, 0.75, 0.1324, 0.75, 0.125, 0.7325, 0.3925, 0.9825, 0.3925, 1.0, 0.3824, 1.0, 0.375, 0.9825, 0.3925, 0.0175, 0.375, 0.0175, 0.375, 0.007396, 0.3925, 0.0, 0.6075, 0.9825, 0.625, 0.9825, 0.625, 0.9926, 0.6075, 1.0, 0.8575, 0.7325, 0.875, 0.7325, 0.875, 0.7426, 0.8575, 0.75, 0.6075, 0.0175, 0.6075, 0.0, 0.6176, 0.0, 0.625, 0.0175, 0.1425, 0.5175, 0.125, 0.5175, 0.125, 0.5074, 0.1425, 0.5, 0.3925, 0.2325, 0.3925, 0.25, 0.3824, 0.25, 0.375, 0.2325, 0.3925, 0.2675, 0.375, 0.2675, 0.375, 0.2574, 0.3925, 0.25, 0.8575, 0.5175, 0.8575, 0.5, 0.8676, 0.5, 0.875, 0.5175, 0.6075, 0.2675, 0.6075, 0.25, 0.6176, 0.25, 0.625, 0.2675, 0.6075, 0.2325, 0.625, 0.2325, 0.625, 0.2426, 0.6075, 0.25, 0.3575, 0.7325, 0.375, 0.7325, 0.3775, 0.75, 0.3575, 0.75, 0.3925, 0.7325, 0.3925, 0.75, 0.3775, 0.75, 0.375, 0.7325, 0.3925, 0.7675, 0.375, 0.7675, 0.3775, 0.75, 0.3925, 0.75, 0.6425, 0.7325, 0.6425, 0.75, 0.625, 0.7475, 0.625, 0.7325, 0.6075, 0.7675, 0.6075, 0.75, 0.625, 0.7475, 0.625, 0.7675, 0.6075, 0.7325, 0.625, 0.7325, 0.625, 0.7475, 0.6075, 0.75, 0.3575, 0.5175, 0.3575, 0.5, 0.375, 0.5025, 0.375, 0.5175, 0.3925, 0.4825, 0.3925, 0.5, 0.375, 0.5025, 0.375, 0.4825, 0.3925, 0.5175, 0.375, 0.5175, 0.375, 0.5025, 0.3925, 0.5, 0.6425, 0.5175, 0.625, 0.5175, 0.6225, 0.5, 0.6425, 0.5, 0.6075, 0.5175, 0.6075, 0.5, 0.6225, 0.5, 0.625, 0.5175, 0.6075, 0.4825, 0.625, 0.4825, 0.6225, 0.5, 0.6075, 0.5, 0.1425, 0.5175, 0.1425, 0.7325, 0.125, 0.7325, 0.125, 0.5175, 0.375, 0.2325, 0.375, 0.0175, 0.3925, 0.0175, 0.3925, 0.2325, 0.3925, 0.9825, 0.6075, 0.9825, 0.6075, 1.0, 0.3925, 1.0, 0.3925, 0.0, 0.6075, 0.0, 0.6075, 0.0175, 0.3925, 0.0175, 0.8575, 0.7325, 0.8575, 0.5175, 0.875, 0.5175, 0.875, 0.7325, 0.625, 0.0175, 0.625, 0.2325, 0.6075, 0.2325, 0.6075, 0.0175, 0.6075, 0.2675, 0.3925, 0.2675, 0.3925, 0.25, 0.6075, 0.25, 0.6075, 0.25, 0.3925, 0.25, 0.3925, 0.2325, 0.6075, 0.2325, 0.3575, 0.5175, 0.1425, 0.5175, 0.1425, 0.5, 0.3575, 0.5, 0.375, 0.4825, 0.375, 0.2675, 0.3925, 0.2675, 0.3925, 0.4825, 0.8575, 0.5175, 0.6425, 0.5175, 0.6425, 0.5, 0.8575, 0.5, 0.625, 0.2675, 0.625, 0.4825, 0.6075, 0.4825, 0.6075, 0.2675, 0.6075, 0.5175, 0.3925, 0.5175, 0.3925, 0.5, 0.6075, 0.5, 0.6075, 0.5, 0.3925, 0.5, 0.3925, 0.4825, 0.6075, 0.4825, 0.3575, 0.7325, 0.3575, 0.5175, 0.375, 0.5175, 0.375, 0.7325, 0.375, 0.7325, 0.375, 0.5175, 0.3925, 0.5175, 0.3925, 0.7325, 0.6425, 0.5175, 0.6425, 0.7325, 0.625, 0.7325, 0.625, 0.5175, 0.625, 0.5175, 0.625, 0.7325, 0.6075, 0.7325, 0.6075, 0.5175, 0.6075, 0.7675, 0.3925, 0.7675, 0.3925, 0.75, 0.6075, 0.75, 0.6075, 0.75, 0.3925, 0.75, 0.3925, 0.7325, 0.6075, 0.7325, 0.1425, 0.7325, 0.3575, 0.7325, 0.3575, 0.75, 0.1425, 0.75, 0.375, 0.9825, 0.375, 0.7675, 0.3925, 0.7675, 0.3925, 0.9825, 0.6425, 0.7325, 0.8575, 0.7325, 0.8575, 0.75, 0.6425, 0.75, 0.625, 0.7675, 0.625, 0.9825, 0.6075, 0.9825, 0.6075, 0.7675, 0.1425, 0.5175, 0.3575, 0.5175, 0.3575, 0.7325, 0.1425, 0.7325, 0.375, 0.7717, 0.625, 0.7717, 0.625, 0.9783, 0.375, 0.9783, 0.375, 0.5217, 0.625, 0.5217, 0.625, 0.7283, 0.375, 0.7283, 0.625, 0.5217, 0.6261, 0.515, 0.6291, 0.5089, 0.6339, 0.5041, 0.64, 0.5011, 0.6467, 0.5, 0.8533, 0.5, 0.86, 0.5011, 0.8661, 0.5041, 0.8709, 0.5089, 0.8739, 0.515, 0.875, 0.5217, 0.875, 0.7283, 0.8739, 0.735, 0.8709, 0.7411, 0.8661, 0.7459, 0.86, 0.7489, 0.8533, 0.75, 0.6467, 0.75, 0.64, 0.7489, 0.6339, 0.7459, 0.6291, 0.7411, 0.6261, 0.735, 0.625, 0.7283, 0.375, 0.02167, 0.625, 0.02167, 0.625, 0.2283, 0.375, 0.2283, 0.375, 0.2717, 0.625, 0.2717, 0.625, 0.4783, 0.375, 0.4783, 0.375, 0.9783, 0.625, 0.9783, 0.625, 0.985, 0.375, 0.985, 0.375, 0.985, 0.625, 0.985, 0.625, 1.0, 0.375, 1.0, 0.375, 0.0, 0.625, 0.0, 0.625, 0.008933, 0.375, 0.008933, 0.375, 0.008933, 0.625, 0.008933, 0.625, 0.01497, 0.375, 0.01497, 0.375, 0.01497, 0.625, 0.01497, 0.625, 0.02167, 0.375, 0.02167, 0.625, 0.2717, 0.375, 0.2717, 0.375, 0.265, 0.625, 0.265, 0.625, 0.265, 0.375, 0.265, 0.375, 0.2589, 0.625, 0.2589, 0.625, 0.2589, 0.375, 0.2589, 0.375, 0.2411, 0.625, 0.2411, 0.625, 0.2411, 0.375, 0.2411, 0.375, 0.235, 0.625, 0.235, 0.625, 0.235, 0.375, 0.235, 0.375, 0.2283, 0.625, 0.2283, 0.625, 0.5217, 0.375, 0.5217, 0.375, 0.515, 0.625, 0.515, 0.625, 0.515, 0.375, 0.515, 0.375, 0.5089, 0.625, 0.5089, 0.625, 0.5089, 0.375, 0.5089, 0.375, 0.4911, 0.625, 0.4911, 0.625, 0.4911, 0.375, 0.4911, 0.375, 0.485, 0.625, 0.485, 0.625, 0.485, 0.375, 0.485, 0.375, 0.4783, 0.625, 0.4783, 0.625, 0.7717, 0.375, 0.7717, 0.375, 0.765, 0.625, 0.765, 0.625, 0.765, 0.375, 0.765, 0.375, 0.7589, 0.625, 0.7589, 0.625, 0.7589, 0.375, 0.7589, 0.375, 0.7411, 0.625, 0.7411, 0.625, 0.7411, 0.375, 0.7411, 0.375, 0.735, 0.625, 0.735, 0.625, 0.735, 0.375, 0.735, 0.375, 0.7283, 0.625, 0.7283, 0.125, 0.5217, 0.1261, 0.515, 0.1291, 0.5089, 0.1339, 0.5041, 0.14, 0.5011, 0.1467, 0.5, 0.3533, 0.5, 0.36, 0.5011, 0.3661, 0.5041, 0.3709, 0.5089, 0.3739, 0.515, 0.375, 0.5217, 0.375, 0.7283, 0.3739, 0.735, 0.3709, 0.7411, 0.3661, 0.7459, 0.36, 0.7489, 0.3533, 0.75, 0.1467, 0.75, 0.14, 0.7489, 0.1339, 0.7459, 0.1291, 0.7411, 0.1261, 0.735, 0.125, 0.7283, 0.3925, 0.7675, 0.6075, 0.7675, 0.6075, 0.9825, 0.3925, 0.9825, 0.3925, 0.5175, 0.6075, 0.5175, 0.6075, 0.7325, 0.3925, 0.7325, 0.6425, 0.5175, 0.8575, 0.5175, 0.8575, 0.7325, 0.6425, 0.7325, 0.3925, 0.0175, 0.6075, 0.0175, 0.6075, 0.2325, 0.3925, 0.2325, 0.3925, 0.2675, 0.6075, 0.2675, 0.6075, 0.4825, 0.3925, 0.4825, 0.1425, 0.7325, 0.1425, 0.75, 0.1324, 0.75, 0.125, 0.7325, 0.3925, 0.9825, 0.3925, 1.0, 0.3824, 1.0, 0.375, 0.9825, 0.3925, 0.0175, 0.375, 0.0175, 0.375, 0.007396, 0.3925, 0.0, 0.6075, 0.9825, 0.625, 0.9825, 0.625, 0.9926, 0.6075, 1.0, 0.8575, 0.7325, 0.875, 0.7325, 0.875, 0.7426, 0.8575, 0.75, 0.6075, 0.0175, 0.6075, 0.0, 0.6176, 0.0, 0.625, 0.0175, 0.1425, 0.5175, 0.125, 0.5175, 0.125, 0.5074, 0.1425, 0.5, 0.3925, 0.2325, 0.3925, 0.25, 0.3824, 0.25, 0.375, 0.2325, 0.3925, 0.2675, 0.375, 0.2675, 0.375, 0.2574, 0.3925, 0.25, 0.8575, 0.5175, 0.8575, 0.5, 0.8676, 0.5, 0.875, 0.5175, 0.6075, 0.2675, 0.6075, 0.25, 0.6176, 0.25, 0.625, 0.2675, 0.6075, 0.2325, 0.625, 0.2325, 0.625, 0.2426, 0.6075, 0.25, 0.3575, 0.7325, 0.375, 0.7325, 0.3775, 0.75, 0.3575, 0.75, 0.3925, 0.7325, 0.3925, 0.75, 0.3775, 0.75, 0.375, 0.7325, 0.3925, 0.7675, 0.375, 0.7675, 0.3775, 0.75, 0.3925, 0.75, 0.6425, 0.7325, 0.6425, 0.75, 0.625, 0.7475, 0.625, 0.7325, 0.6075, 0.7675, 0.6075, 0.75, 0.625, 0.7475, 0.625, 0.7675, 0.6075, 0.7325, 0.625, 0.7325, 0.625, 0.7475, 0.6075, 0.75, 0.3575, 0.5175, 0.3575, 0.5, 0.375, 0.5025, 0.375, 0.5175, 0.3925, 0.4825, 0.3925, 0.5, 0.375, 0.5025, 0.375, 0.4825, 0.3925, 0.5175, 0.375, 0.5175, 0.375, 0.5025, 0.3925, 0.5, 0.6425, 0.5175, 0.625, 0.5175, 0.6225, 0.5, 0.6425, 0.5, 0.6075, 0.5175, 0.6075, 0.5, 0.6225, 0.5, 0.625, 0.5175, 0.6075, 0.4825, 0.625, 0.4825, 0.6225, 0.5, 0.6075, 0.5, 0.1425, 0.5175, 0.1425, 0.7325, 0.125, 0.7325, 0.125, 0.5175, 0.375, 0.2325, 0.375, 0.0175, 0.3925, 0.0175, 0.3925, 0.2325, 0.3925, 0.9825, 0.6075, 0.9825, 0.6075, 1.0, 0.3925, 1.0, 0.3925, 0.0, 0.6075, 0.0, 0.6075, 0.0175, 0.3925, 0.0175, 0.8575, 0.7325, 0.8575, 0.5175, 0.875, 0.5175, 0.875, 0.7325, 0.625, 0.0175, 0.625, 0.2325, 0.6075, 0.2325, 0.6075, 0.0175, 0.6075, 0.2675, 0.3925, 0.2675, 0.3925, 0.25, 0.6075, 0.25, 0.6075, 0.25, 0.3925, 0.25, 0.3925, 0.2325, 0.6075, 0.2325, 0.3575, 0.5175, 0.1425, 0.5175, 0.1425, 0.5, 0.3575, 0.5, 0.375, 0.4825, 0.375, 0.2675, 0.3925, 0.2675, 0.3925, 0.4825, 0.8575, 0.5175, 0.6425, 0.5175, 0.6425, 0.5, 0.8575, 0.5, 0.625, 0.2675, 0.625, 0.4825, 0.6075, 0.4825, 0.6075, 0.2675, 0.6075, 0.5175, 0.3925, 0.5175, 0.3925, 0.5, 0.6075, 0.5, 0.6075, 0.5, 0.3925, 0.5, 0.3925, 0.4825, 0.6075, 0.4825, 0.3575, 0.7325, 0.3575, 0.5175, 0.375, 0.5175, 0.375, 0.7325, 0.375, 0.7325, 0.375, 0.5175, 0.3925, 0.5175, 0.3925, 0.7325, 0.6425, 0.5175, 0.6425, 0.7325, 0.625, 0.7325, 0.625, 0.5175, 0.625, 0.5175, 0.625, 0.7325, 0.6075, 0.7325, 0.6075, 0.5175, 0.6075, 0.7675, 0.3925, 0.7675, 0.3925, 0.75, 0.6075, 0.75, 0.6075, 0.75, 0.3925, 0.75, 0.3925, 0.7325, 0.6075, 0.7325, 0.1425, 0.7325, 0.3575, 0.7325, 0.3575, 0.75, 0.1425, 0.75, 0.375, 0.9825, 0.375, 0.7675, 0.3925, 0.7675, 0.3925, 0.9825, 0.6425, 0.7325, 0.8575, 0.7325, 0.8575, 0.75, 0.6425, 0.75, 0.625, 0.7675, 0.625, 0.9825, 0.6075, 0.9825, 0.6075, 0.7675, 0.1425, 0.5175, 0.3575, 0.5175, 0.3575, 0.7325, 0.1425, 0.7325, 0.3925, 0.7675, 0.6075, 0.7675, 0.6075, 0.9825, 0.3925, 0.9825, 0.3925, 0.5175, 0.6075, 0.5175, 0.6075, 0.7325, 0.3925, 0.7325, 0.6425, 0.5175, 0.8575, 0.5175, 0.8575, 0.7325, 0.6425, 0.7325, 0.3925, 0.0175, 0.6075, 0.0175, 0.6075, 0.2325, 0.3925, 0.2325, 0.3925, 0.2675, 0.6075, 0.2675, 0.6075, 0.4825, 0.3925, 0.4825, 0.1425, 0.7325, 0.1425, 0.75, 0.1324, 0.75, 0.125, 0.7325, 0.3925, 0.9825, 0.3925, 1.0, 0.3824, 1.0, 0.375, 0.9825, 0.3925, 0.0175, 0.375, 0.0175, 0.375, 0.007396, 0.3925, 0.0, 0.6075, 0.9825, 0.625, 0.9825, 0.625, 0.9926, 0.6075, 1.0, 0.8575, 0.7325, 0.875, 0.7325, 0.875, 0.7426, 0.8575, 0.75, 0.6075, 0.0175, 0.6075, 0.0, 0.6176, 0.0, 0.625, 0.0175, 0.1425, 0.5175, 0.125, 0.5175, 0.125, 0.5074, 0.1425, 0.5, 0.3925, 0.2325, 0.3925, 0.25, 0.3824, 0.25, 0.375, 0.2325, 0.3925, 0.2675, 0.375, 0.2675, 0.375, 0.2574, 0.3925, 0.25, 0.8575, 0.5175, 0.8575, 0.5, 0.8676, 0.5, 0.875, 0.5175, 0.6075, 0.2675, 0.6075, 0.25, 0.6176, 0.25, 0.625, 0.2675, 0.6075, 0.2325, 0.625, 0.2325, 0.625, 0.2426, 0.6075, 0.25, 0.3575, 0.7325, 0.375, 0.7325, 0.3775, 0.75, 0.3575, 0.75, 0.3925, 0.7325, 0.3925, 0.75, 0.3775, 0.75, 0.375, 0.7325, 0.3925, 0.7675, 0.375, 0.7675, 0.3775, 0.75, 0.3925, 0.75, 0.6425, 0.7325, 0.6425, 0.75, 0.625, 0.7475, 0.625, 0.7325, 0.6075, 0.7675, 0.6075, 0.75, 0.625, 0.7475, 0.625, 0.7675, 0.6075, 0.7325, 0.625, 0.7325, 0.625, 0.7475, 0.6075, 0.75, 0.3575, 0.5175, 0.3575, 0.5, 0.375, 0.5025, 0.375, 0.5175, 0.3925, 0.4825, 0.3925, 0.5, 0.375, 0.5025, 0.375, 0.4825, 0.3925, 0.5175, 0.375, 0.5175, 0.375, 0.5025, 0.3925, 0.5, 0.6425, 0.5175, 0.625, 0.5175, 0.6225, 0.5, 0.6425, 0.5, 0.6075, 0.5175, 0.6075, 0.5, 0.6225, 0.5, 0.625, 0.5175, 0.6075, 0.4825, 0.625, 0.4825, 0.6225, 0.5, 0.6075, 0.5, 0.1425, 0.5175, 0.1425, 0.7325, 0.125, 0.7325, 0.125, 0.5175, 0.375, 0.2325, 0.375, 0.0175, 0.3925, 0.0175, 0.3925, 0.2325, 0.3925, 0.9825, 0.6075, 0.9825, 0.6075, 1.0, 0.3925, 1.0, 0.3925, 0.0, 0.6075, 0.0, 0.6075, 0.0175, 0.3925, 0.0175, 0.8575, 0.7325, 0.8575, 0.5175, 0.875, 0.5175, 0.875, 0.7325, 0.625, 0.0175, 0.625, 0.2325, 0.6075, 0.2325, 0.6075, 0.0175, 0.6075, 0.2675, 0.3925, 0.2675, 0.3925, 0.25, 0.6075, 0.25, 0.6075, 0.25, 0.3925, 0.25, 0.3925, 0.2325, 0.6075, 0.2325, 0.3575, 0.5175, 0.1425, 0.5175, 0.1425, 0.5, 0.3575, 0.5, 0.375, 0.4825, 0.375, 0.2675, 0.3925, 0.2675, 0.3925, 0.4825, 0.8575, 0.5175, 0.6425, 0.5175, 0.6425, 0.5, 0.8575, 0.5, 0.625, 0.2675, 0.625, 0.4825, 0.6075, 0.4825, 0.6075, 0.2675, 0.6075, 0.5175, 0.3925, 0.5175, 0.3925, 0.5, 0.6075, 0.5, 0.6075, 0.5, 0.3925, 0.5, 0.3925, 0.4825, 0.6075, 0.4825, 0.3575, 0.7325, 0.3575, 0.5175, 0.375, 0.5175, 0.375, 0.7325, 0.375, 0.7325, 0.375, 0.5175, 0.3925, 0.5175, 0.3925, 0.7325, 0.6425, 0.5175, 0.6425, 0.7325, 0.625, 0.7325, 0.625, 0.5175, 0.625, 0.5175, 0.625, 0.7325, 0.6075, 0.7325, 0.6075, 0.5175, 0.6075, 0.7675, 0.3925, 0.7675, 0.3925, 0.75, 0.6075, 0.75, 0.6075, 0.75, 0.3925, 0.75, 0.3925, 0.7325, 0.6075, 0.7325, 0.1425, 0.7325, 0.3575, 0.7325, 0.3575, 0.75, 0.1425, 0.75, 0.375, 0.9825, 0.375, 0.7675, 0.3925, 0.7675, 0.3925, 0.9825, 0.6425, 0.7325, 0.8575, 0.7325, 0.8575, 0.75, 0.6425, 0.75, 0.625, 0.7675, 0.625, 0.9825, 0.6075, 0.9825, 0.6075, 0.7675, 0.1425, 0.5175, 0.3575, 0.5175, 0.3575, 0.7325, 0.1425, 0.7325, 0.3925, 0.7675, 0.6075, 0.7675, 0.6075, 0.9825, 0.3925, 0.9825, 0.3925, 0.5175, 0.6075, 0.5175, 0.6075, 0.7325, 0.3925, 0.7325, 0.6425, 0.5175, 0.8575, 0.5175, 0.8575, 0.7325, 0.6425, 0.7325, 0.3925, 0.0175, 0.6075, 0.0175, 0.6075, 0.2325, 0.3925, 0.2325, 0.3925, 0.2675, 0.6075, 0.2675, 0.6075, 0.4825, 0.3925, 0.4825, 0.1425, 0.7325, 0.1425, 0.75, 0.1324, 0.75, 0.125, 0.7325, 0.3925, 0.9825, 0.3925, 1.0, 0.3824, 1.0, 0.375, 0.9825, 0.3925, 0.0175, 0.375, 0.0175, 0.375, 0.007396, 0.3925, 0.0, 0.6075, 0.9825, 0.625, 0.9825, 0.625, 0.9926, 0.6075, 1.0, 0.8575, 0.7325, 0.875, 0.7325, 0.875, 0.7426, 0.8575, 0.75, 0.6075, 0.0175, 0.6075, 0.0, 0.6176, 0.0, 0.625, 0.0175, 0.1425, 0.5175, 0.125, 0.5175, 0.125, 0.5074, 0.1425, 0.5, 0.3925, 0.2325, 0.3925, 0.25, 0.3824, 0.25, 0.375, 0.2325, 0.3925, 0.2675, 0.375, 0.2675, 0.375, 0.2574, 0.3925, 0.25, 0.8575, 0.5175, 0.8575, 0.5, 0.8676, 0.5, 0.875, 0.5175, 0.6075, 0.2675, 0.6075, 0.25, 0.6176, 0.25, 0.625, 0.2675, 0.6075, 0.2325, 0.625, 0.2325, 0.625, 0.2426, 0.6075, 0.25, 0.3575, 0.7325, 0.375, 0.7325, 0.3775, 0.75, 0.3575, 0.75, 0.3925, 0.7325, 0.3925, 0.75, 0.3775, 0.75, 0.375, 0.7325, 0.3925, 0.7675, 0.375, 0.7675, 0.3775, 0.75, 0.3925, 0.75, 0.6425, 0.7325, 0.6425, 0.75, 0.625, 0.7475, 0.625, 0.7325, 0.6075, 0.7675, 0.6075, 0.75, 0.625, 0.7475, 0.625, 0.7675, 0.6075, 0.7325, 0.625, 0.7325, 0.625, 0.7475, 0.6075, 0.75, 0.3575, 0.5175, 0.3575, 0.5, 0.375, 0.5025, 0.375, 0.5175, 0.3925, 0.4825, 0.3925, 0.5, 0.375, 0.5025, 0.375, 0.4825, 0.3925, 0.5175, 0.375, 0.5175, 0.375, 0.5025, 0.3925, 0.5, 0.6425, 0.5175, 0.625, 0.5175, 0.6225, 0.5, 0.6425, 0.5, 0.6075, 0.5175, 0.6075, 0.5, 0.6225, 0.5, 0.625, 0.5175, 0.6075, 0.4825, 0.625, 0.4825, 0.6225, 0.5, 0.6075, 0.5, 0.1425, 0.5175, 0.1425, 0.7325, 0.125, 0.7325, 0.125, 0.5175, 0.375, 0.2325, 0.375, 0.0175, 0.3925, 0.0175, 0.3925, 0.2325, 0.3925, 0.9825, 0.6075, 0.9825, 0.6075, 1.0, 0.3925, 1.0, 0.3925, 0.0, 0.6075, 0.0, 0.6075, 0.0175, 0.3925, 0.0175, 0.8575, 0.7325, 0.8575, 0.5175, 0.875, 0.5175, 0.875, 0.7325, 0.625, 0.0175, 0.625, 0.2325, 0.6075, 0.2325, 0.6075, 0.0175, 0.6075, 0.2675, 0.3925, 0.2675, 0.3925, 0.25, 0.6075, 0.25, 0.6075, 0.25, 0.3925, 0.25, 0.3925, 0.2325, 0.6075, 0.2325, 0.3575, 0.5175, 0.1425, 0.5175, 0.1425, 0.5, 0.3575, 0.5, 0.375, 0.4825, 0.375, 0.2675, 0.3925, 0.2675, 0.3925, 0.4825, 0.8575, 0.5175, 0.6425, 0.5175, 0.6425, 0.5, 0.8575, 0.5, 0.625, 0.2675, 0.625, 0.4825, 0.6075, 0.4825, 0.6075, 0.2675, 0.6075, 0.5175, 0.3925, 0.5175, 0.3925, 0.5, 0.6075, 0.5, 0.6075, 0.5, 0.3925, 0.5, 0.3925, 0.4825, 0.6075, 0.4825, 0.3575, 0.7325, 0.3575, 0.5175, 0.375, 0.5175, 0.375, 0.7325, 0.375, 0.7325, 0.375, 0.5175, 0.3925, 0.5175, 0.3925, 0.7325, 0.6425, 0.5175, 0.6425, 0.7325, 0.625, 0.7325, 0.625, 0.5175, 0.625, 0.5175, 0.625, 0.7325, 0.6075, 0.7325, 0.6075, 0.5175, 0.6075, 0.7675, 0.3925, 0.7675, 0.3925, 0.75, 0.6075, 0.75, 0.6075, 0.75, 0.3925, 0.75, 0.3925, 0.7325, 0.6075, 0.7325, 0.1425, 0.7325, 0.3575, 0.7325, 0.3575, 0.75, 0.1425, 0.75, 0.375, 0.9825, 0.375, 0.7675, 0.3925, 0.7675, 0.3925, 0.9825, 0.6425, 0.7325, 0.8575, 0.7325, 0.8575, 0.75, 0.6425, 0.75, 0.625, 0.7675, 0.625, 0.9825, 0.6075, 0.9825, 0.6075, 0.7675, 0.1425, 0.5175, 0.3575, 0.5175, 0.3575, 0.7325, 0.1425, 0.7325, 0.3925, 0.7675, 0.6075, 0.7675, 0.6075, 0.9825, 0.3925, 0.9825, 0.3925, 0.5175, 0.6075, 0.5175, 0.6075, 0.7325, 0.3925, 0.7325, 0.6425, 0.5175, 0.8575, 0.5175, 0.8575, 0.7325, 0.6425, 0.7325, 0.3925, 0.0175, 0.6075, 0.0175, 0.6075, 0.2325, 0.3925, 0.2325, 0.3925, 0.2675, 0.6075, 0.2675, 0.6075, 0.4825, 0.3925, 0.4825, 0.1425, 0.7325, 0.1425, 0.75, 0.1324, 0.75, 0.125, 0.7325, 0.3925, 0.9825, 0.3925, 1.0, 0.3824, 1.0, 0.375, 0.9825, 0.3925, 0.0175, 0.375, 0.0175, 0.375, 0.007396, 0.3925, 0.0, 0.6075, 0.9825, 0.625, 0.9825, 0.625, 0.9926, 0.6075, 1.0, 0.8575, 0.7325, 0.875, 0.7325, 0.875, 0.7426, 0.8575, 0.75, 0.6075, 0.0175, 0.6075, 0.0, 0.6176, 0.0, 0.625, 0.0175, 0.1425, 0.5175, 0.125, 0.5175, 0.125, 0.5074, 0.1425, 0.5, 0.3925, 0.2325, 0.3925, 0.25, 0.3824, 0.25, 0.375, 0.2325, 0.3925, 0.2675, 0.375, 0.2675, 0.375, 0.2574, 0.3925, 0.25, 0.8575, 0.5175, 0.8575, 0.5, 0.8676, 0.5, 0.875, 0.5175, 0.6075, 0.2675, 0.6075, 0.25, 0.6176, 0.25, 0.625, 0.2675, 0.6075, 0.2325, 0.625, 0.2325, 0.625, 0.2426, 0.6075, 0.25, 0.3575, 0.7325, 0.375, 0.7325, 0.3775, 0.75, 0.3575, 0.75, 0.3925, 0.7325, 0.3925, 0.75, 0.3775, 0.75, 0.375, 0.7325, 0.3925, 0.7675, 0.375, 0.7675, 0.3775, 0.75, 0.3925, 0.75, 0.6425, 0.7325, 0.6425, 0.75, 0.625, 0.7475, 0.625, 0.7325, 0.6075, 0.7675, 0.6075, 0.75, 0.625, 0.7475, 0.625, 0.7675, 0.6075, 0.7325, 0.625, 0.7325, 0.625, 0.7475, 0.6075, 0.75, 0.3575, 0.5175, 0.3575, 0.5, 0.375, 0.5025, 0.375, 0.5175, 0.3925, 0.4825, 0.3925, 0.5, 0.375, 0.5025, 0.375, 0.4825, 0.3925, 0.5175, 0.375, 0.5175, 0.375, 0.5025, 0.3925, 0.5, 0.6425, 0.5175, 0.625, 0.5175, 0.6225, 0.5, 0.6425, 0.5, 0.6075, 0.5175, 0.6075, 0.5, 0.6225, 0.5, 0.625, 0.5175, 0.6075, 0.4825, 0.625, 0.4825, 0.6225, 0.5, 0.6075, 0.5, 0.1425, 0.5175, 0.1425, 0.7325, 0.125, 0.7325, 0.125, 0.5175, 0.375, 0.2325, 0.375, 0.0175, 0.3925, 0.0175, 0.3925, 0.2325, 0.3925, 0.9825, 0.6075, 0.9825, 0.6075, 1.0, 0.3925, 1.0, 0.3925, 0.0, 0.6075, 0.0, 0.6075, 0.0175, 0.3925, 0.0175, 0.8575, 0.7325, 0.8575, 0.5175, 0.875, 0.5175, 0.875, 0.7325, 0.625, 0.0175, 0.625, 0.2325, 0.6075, 0.2325, 0.6075, 0.0175, 0.6075, 0.2675, 0.3925, 0.2675, 0.3925, 0.25, 0.6075, 0.25, 0.6075, 0.25, 0.3925, 0.25, 0.3925, 0.2325, 0.6075, 0.2325, 0.3575, 0.5175, 0.1425, 0.5175, 0.1425, 0.5, 0.3575, 0.5, 0.375, 0.4825, 0.375, 0.2675, 0.3925, 0.2675, 0.3925, 0.4825, 0.8575, 0.5175, 0.6425, 0.5175, 0.6425, 0.5, 0.8575, 0.5, 0.625, 0.2675, 0.625, 0.4825, 0.6075, 0.4825, 0.6075, 0.2675, 0.6075, 0.5175, 0.3925, 0.5175, 0.3925, 0.5, 0.6075, 0.5, 0.6075, 0.5, 0.3925, 0.5, 0.3925, 0.4825, 0.6075, 0.4825, 0.3575, 0.7325, 0.3575, 0.5175, 0.375, 0.5175, 0.375, 0.7325, 0.375, 0.7325, 0.375, 0.5175, 0.3925, 0.5175, 0.3925, 0.7325, 0.6425, 0.5175, 0.6425, 0.7325, 0.625, 0.7325, 0.625, 0.5175, 0.625, 0.5175, 0.625, 0.7325, 0.6075, 0.7325, 0.6075, 0.5175, 0.6075, 0.7675, 0.3925, 0.7675, 0.3925, 0.75, 0.6075, 0.75, 0.6075, 0.75, 0.3925, 0.75, 0.3925, 0.7325, 0.6075, 0.7325, 0.1425, 0.7325, 0.3575, 0.7325, 0.3575, 0.75, 0.1425, 0.75, 0.375, 0.9825, 0.375, 0.7675, 0.3925, 0.7675, 0.3925, 0.9825, 0.6425, 0.7325, 0.8575, 0.7325, 0.8575, 0.75, 0.6425, 0.75, 0.625, 0.7675, 0.625, 0.9825, 0.6075, 0.9825, 0.6075, 0.7675, 0.1425, 0.5175, 0.3575, 0.5175, 0.3575, 0.7325, 0.1425, 0.7325, 0.3925, 0.7675, 0.6075, 0.7675, 0.6075, 0.9825, 0.3925, 0.9825, 0.3925, 0.5175, 0.6075, 0.5175, 0.6075, 0.7325, 0.3925, 0.7325, 0.6425, 0.5175, 0.8575, 0.5175, 0.8575, 0.7325, 0.6425, 0.7325, 0.3925, 0.0175, 0.6075, 0.0175, 0.6075, 0.2325, 0.3925, 0.2325, 0.3925, 0.2675, 0.6075, 0.2675, 0.6075, 0.4825, 0.3925, 0.4825, 0.1425, 0.7325, 0.1425, 0.75, 0.1324, 0.75, 0.125, 0.7325, 0.3925, 0.9825, 0.3925, 1.0, 0.3824, 1.0, 0.375, 0.9825, 0.3925, 0.0175, 0.375, 0.0175, 0.375, 0.007396, 0.3925, 0.0, 0.6075, 0.9825, 0.625, 0.9825, 0.625, 0.9926, 0.6075, 1.0, 0.8575, 0.7325, 0.875, 0.7325, 0.875, 0.7426, 0.8575, 0.75, 0.6075, 0.0175, 0.6075, 0.0, 0.6176, 0.0, 0.625, 0.0175, 0.1425, 0.5175, 0.125, 0.5175, 0.125, 0.5074, 0.1425, 0.5, 0.3925, 0.2325, 0.3925, 0.25, 0.3824, 0.25, 0.375, 0.2325, 0.3925, 0.2675, 0.375, 0.2675, 0.375, 0.2574, 0.3925, 0.25, 0.8575, 0.5175, 0.8575, 0.5, 0.8676, 0.5, 0.875, 0.5175, 0.6075, 0.2675, 0.6075, 0.25, 0.6176, 0.25, 0.625, 0.2675, 0.6075, 0.2325, 0.625, 0.2325, 0.625, 0.2426, 0.6075, 0.25, 0.3575, 0.7325, 0.375, 0.7325, 0.3775, 0.75, 0.3575, 0.75, 0.3925, 0.7325, 0.3925, 0.75, 0.3775, 0.75, 0.375, 0.7325, 0.3925, 0.7675, 0.375, 0.7675, 0.3775, 0.75, 0.3925, 0.75, 0.6425, 0.7325, 0.6425, 0.75, 0.625, 0.7475, 0.625, 0.7325, 0.6075, 0.7675, 0.6075, 0.75, 0.625, 0.7475, 0.625, 0.7675, 0.6075, 0.7325, 0.625, 0.7325, 0.625, 0.7475, 0.6075, 0.75, 0.3575, 0.5175, 0.3575, 0.5, 0.375, 0.5025, 0.375, 0.5175, 0.3925, 0.4825, 0.3925, 0.5, 0.375, 0.5025, 0.375, 0.4825, 0.3925, 0.5175, 0.375, 0.5175, 0.375, 0.5025, 0.3925, 0.5, 0.6425, 0.5175, 0.625, 0.5175, 0.6225, 0.5, 0.6425, 0.5, 0.6075, 0.5175, 0.6075, 0.5, 0.6225, 0.5, 0.625, 0.5175, 0.6075, 0.4825, 0.625, 0.4825, 0.6225, 0.5, 0.6075, 0.5, 0.1425, 0.5175, 0.1425, 0.7325, 0.125, 0.7325, 0.125, 0.5175, 0.375, 0.2325, 0.375, 0.0175, 0.3925, 0.0175, 0.3925, 0.2325, 0.3925, 0.9825, 0.6075, 0.9825, 0.6075, 1.0, 0.3925, 1.0, 0.3925, 0.0, 0.6075, 0.0, 0.6075, 0.0175, 0.3925, 0.0175, 0.8575, 0.7325, 0.8575, 0.5175, 0.875, 0.5175, 0.875, 0.7325, 0.625, 0.0175, 0.625, 0.2325, 0.6075, 0.2325, 0.6075, 0.0175, 0.6075, 0.2675, 0.3925, 0.2675, 0.3925, 0.25, 0.6075, 0.25, 0.6075, 0.25, 0.3925, 0.25, 0.3925, 0.2325, 0.6075, 0.2325, 0.3575, 0.5175, 0.1425, 0.5175, 0.1425, 0.5, 0.3575, 0.5, 0.375, 0.4825, 0.375, 0.2675, 0.3925, 0.2675, 0.3925, 0.4825, 0.8575, 0.5175, 0.6425, 0.5175, 0.6425, 0.5, 0.8575, 0.5, 0.625, 0.2675, 0.625, 0.4825, 0.6075, 0.4825, 0.6075, 0.2675, 0.6075, 0.5175, 0.3925, 0.5175, 0.3925, 0.5, 0.6075, 0.5, 0.6075, 0.5, 0.3925, 0.5, 0.3925, 0.4825, 0.6075, 0.4825, 0.3575, 0.7325, 0.3575, 0.5175, 0.375, 0.5175, 0.375, 0.7325, 0.375, 0.7325, 0.375, 0.5175, 0.3925, 0.5175, 0.3925, 0.7325, 0.6425, 0.5175, 0.6425, 0.7325, 0.625, 0.7325, 0.625, 0.5175, 0.625, 0.5175, 0.625, 0.7325, 0.6075, 0.7325, 0.6075, 0.5175, 0.6075, 0.7675, 0.3925, 0.7675, 0.3925, 0.75, 0.6075, 0.75, 0.6075, 0.75, 0.3925, 0.75, 0.3925, 0.7325, 0.6075, 0.7325, 0.1425, 0.7325, 0.3575, 0.7325, 0.3575, 0.75, 0.1425, 0.75, 0.375, 0.9825, 0.375, 0.7675, 0.3925, 0.7675, 0.3925, 0.9825, 0.6425, 0.7325, 0.8575, 0.7325, 0.8575, 0.75, 0.6425, 0.75, 0.625, 0.7675, 0.625, 0.9825, 0.6075, 0.9825, 0.6075, 0.7675, 0.1425, 0.5175, 0.3575, 0.5175, 0.3575, 0.7325, 0.1425, 0.7325, 0.3925, 0.7675, 0.6075, 0.7675, 0.6075, 0.9825, 0.3925, 0.9825, 0.3925, 0.5175, 0.6075, 0.5175, 0.6075, 0.7325, 0.3925, 0.7325, 0.6425, 0.5175, 0.8575, 0.5175, 0.8575, 0.7325, 0.6425, 0.7325, 0.3925, 0.0175, 0.6075, 0.0175, 0.6075, 0.2325, 0.3925, 0.2325, 0.3925, 0.2675, 0.6075, 0.2675, 0.6075, 0.4825, 0.3925, 0.4825, 0.1425, 0.7325, 0.1425, 0.75, 0.1324, 0.75, 0.125, 0.7325, 0.3925, 0.9825, 0.3925, 1.0, 0.3824, 1.0, 0.375, 0.9825, 0.3925, 0.0175, 0.375, 0.0175, 0.375, 0.007396, 0.3925, 0.0, 0.6075, 0.9825, 0.625, 0.9825, 0.625, 0.9926, 0.6075, 1.0, 0.8575, 0.7325, 0.875, 0.7325, 0.875, 0.7426, 0.8575, 0.75, 0.6075, 0.0175, 0.6075, 0.0, 0.6176, 0.0, 0.625, 0.0175, 0.1425, 0.5175, 0.125, 0.5175, 0.125, 0.5074, 0.1425, 0.5, 0.3925, 0.2325, 0.3925, 0.25, 0.3824, 0.25, 0.375, 0.2325, 0.3925, 0.2675, 0.375, 0.2675, 0.375, 0.2574, 0.3925, 0.25, 0.8575, 0.5175, 0.8575, 0.5, 0.8676, 0.5, 0.875, 0.5175, 0.6075, 0.2675, 0.6075, 0.25, 0.6176, 0.25, 0.625, 0.2675, 0.6075, 0.2325, 0.625, 0.2325, 0.625, 0.2426, 0.6075, 0.25, 0.3575, 0.7325, 0.375, 0.7325, 0.3775, 0.75, 0.3575, 0.75, 0.3925, 0.7325, 0.3925, 0.75, 0.3775, 0.75, 0.375, 0.7325, 0.3925, 0.7675, 0.375, 0.7675, 0.3775, 0.75, 0.3925, 0.75, 0.6425, 0.7325, 0.6425, 0.75, 0.625, 0.7475, 0.625, 0.7325, 0.6075, 0.7675, 0.6075, 0.75, 0.625, 0.7475, 0.625, 0.7675, 0.6075, 0.7325, 0.625, 0.7325, 0.625, 0.7475, 0.6075, 0.75, 0.3575, 0.5175, 0.3575, 0.5, 0.375, 0.5025, 0.375, 0.5175, 0.3925, 0.4825, 0.3925, 0.5, 0.375, 0.5025, 0.375, 0.4825, 0.3925, 0.5175, 0.375, 0.5175, 0.375, 0.5025, 0.3925, 0.5, 0.6425, 0.5175, 0.625, 0.5175, 0.6225, 0.5, 0.6425, 0.5, 0.6075, 0.5175, 0.6075, 0.5, 0.6225, 0.5, 0.625, 0.5175, 0.6075, 0.4825, 0.625, 0.4825, 0.6225, 0.5, 0.6075, 0.5, 0.1425, 0.5175, 0.1425, 0.7325, 0.125, 0.7325, 0.125, 0.5175, 0.375, 0.2325, 0.375, 0.0175, 0.3925, 0.0175, 0.3925, 0.2325, 0.3925, 0.9825, 0.6075, 0.9825, 0.6075, 1.0, 0.3925, 1.0, 0.3925, 0.0, 0.6075, 0.0, 0.6075, 0.0175, 0.3925, 0.0175, 0.8575, 0.7325, 0.8575, 0.5175, 0.875, 0.5175, 0.875, 0.7325, 0.625, 0.0175, 0.625, 0.2325, 0.6075, 0.2325, 0.6075, 0.0175, 0.6075, 0.2675, 0.3925, 0.2675, 0.3925, 0.25, 0.6075, 0.25, 0.6075, 0.25, 0.3925, 0.25, 0.3925, 0.2325, 0.6075, 0.2325, 0.3575, 0.5175, 0.1425, 0.5175, 0.1425, 0.5, 0.3575, 0.5, 0.375, 0.4825, 0.375, 0.2675, 0.3925, 0.2675, 0.3925, 0.4825, 0.8575, 0.5175, 0.6425, 0.5175, 0.6425, 0.5, 0.8575, 0.5, 0.625, 0.2675, 0.625, 0.4825, 0.6075, 0.4825, 0.6075, 0.2675, 0.6075, 0.5175, 0.3925, 0.5175, 0.3925, 0.5, 0.6075, 0.5, 0.6075, 0.5, 0.3925, 0.5, 0.3925, 0.4825, 0.6075, 0.4825, 0.3575, 0.7325, 0.3575, 0.5175, 0.375, 0.5175, 0.375, 0.7325, 0.375, 0.7325, 0.375, 0.5175, 0.3925, 0.5175, 0.3925, 0.7325, 0.6425, 0.5175, 0.6425, 0.7325, 0.625, 0.7325, 0.625, 0.5175, 0.625, 0.5175, 0.625, 0.7325, 0.6075, 0.7325, 0.6075, 0.5175, 0.6075, 0.7675, 0.3925, 0.7675, 0.3925, 0.75, 0.6075, 0.75, 0.6075, 0.75, 0.3925, 0.75, 0.3925, 0.7325, 0.6075, 0.7325, 0.1425, 0.7325, 0.3575, 0.7325, 0.3575, 0.75, 0.1425, 0.75, 0.375, 0.9825, 0.375, 0.7675, 0.3925, 0.7675, 0.3925, 0.9825, 0.6425, 0.7325, 0.8575, 0.7325, 0.8575, 0.75, 0.6425, 0.75, 0.625, 0.7675, 0.625, 0.9825, 0.6075, 0.9825, 0.6075, 0.7675, 0.1425, 0.5175, 0.3575, 0.5175, 0.3575, 0.7325, 0.1425, 0.7325, 0.3925, 0.7675, 0.6075, 0.7675, 0.6075, 0.9825, 0.3925, 0.9825, 0.3925, 0.5175, 0.6075, 0.5175, 0.6075, 0.7325, 0.3925, 0.7325, 0.6425, 0.5175, 0.8575, 0.5175, 0.8575, 0.7325, 0.6425, 0.7325, 0.3925, 0.0175, 0.6075, 0.0175, 0.6075, 0.2325, 0.3925, 0.2325, 0.3925, 0.2675, 0.6075, 0.2675, 0.6075, 0.4825, 0.3925, 0.4825, 0.1425, 0.7325, 0.1425, 0.75, 0.1324, 0.75, 0.125, 0.7325, 0.3925, 0.9825, 0.3925, 1.0, 0.3824, 1.0, 0.375, 0.9825, 0.3925, 0.0175, 0.375, 0.0175, 0.375, 0.007396, 0.3925, 0.0, 0.6075, 0.9825, 0.625, 0.9825, 0.625, 0.9926, 0.6075, 1.0, 0.8575, 0.7325, 0.875, 0.7325, 0.875, 0.7426, 0.8575, 0.75, 0.6075, 0.0175, 0.6075, 0.0, 0.6176, 0.0, 0.625, 0.0175, 0.1425, 0.5175, 0.125, 0.5175, 0.125, 0.5074, 0.1425, 0.5, 0.3925, 0.2325, 0.3925, 0.25, 0.3824, 0.25, 0.375, 0.2325, 0.3925, 0.2675, 0.375, 0.2675, 0.375, 0.2574, 0.3925, 0.25, 0.8575, 0.5175, 0.8575, 0.5, 0.8676, 0.5, 0.875, 0.5175, 0.6075, 0.2675, 0.6075, 0.25, 0.6176, 0.25, 0.625, 0.2675, 0.6075, 0.2325, 0.625, 0.2325, 0.625, 0.2426, 0.6075, 0.25, 0.3575, 0.7325, 0.375, 0.7325, 0.3775, 0.75, 0.3575, 0.75, 0.3925, 0.7325, 0.3925, 0.75, 0.3775, 0.75, 0.375, 0.7325, 0.3925, 0.7675, 0.375, 0.7675, 0.3775, 0.75, 0.3925, 0.75, 0.6425, 0.7325, 0.6425, 0.75, 0.625, 0.7475, 0.625, 0.7325, 0.6075, 0.7675, 0.6075, 0.75, 0.625, 0.7475, 0.625, 0.7675, 0.6075, 0.7325, 0.625, 0.7325, 0.625, 0.7475, 0.6075, 0.75, 0.3575, 0.5175, 0.3575, 0.5, 0.375, 0.5025, 0.375, 0.5175, 0.3925, 0.4825, 0.3925, 0.5, 0.375, 0.5025, 0.375, 0.4825, 0.3925, 0.5175, 0.375, 0.5175, 0.375, 0.5025, 0.3925, 0.5, 0.6425, 0.5175, 0.625, 0.5175, 0.6225, 0.5, 0.6425, 0.5, 0.6075, 0.5175, 0.6075, 0.5, 0.6225, 0.5, 0.625, 0.5175, 0.6075, 0.4825, 0.625, 0.4825, 0.6225, 0.5, 0.6075, 0.5, 0.1425, 0.5175, 0.1425, 0.7325, 0.125, 0.7325, 0.125, 0.5175, 0.375, 0.2325, 0.375, 0.0175, 0.3925, 0.0175, 0.3925, 0.2325, 0.3925, 0.9825, 0.6075, 0.9825, 0.6075, 1.0, 0.3925, 1.0, 0.3925, 0.0, 0.6075, 0.0, 0.6075, 0.0175, 0.3925, 0.0175, 0.8575, 0.7325, 0.8575, 0.5175, 0.875, 0.5175, 0.875, 0.7325, 0.625, 0.0175, 0.625, 0.2325, 0.6075, 0.2325, 0.6075, 0.0175, 0.6075, 0.2675, 0.3925, 0.2675, 0.3925, 0.25, 0.6075, 0.25, 0.6075, 0.25, 0.3925, 0.25, 0.3925, 0.2325, 0.6075, 0.2325, 0.3575, 0.5175, 0.1425, 0.5175, 0.1425, 0.5, 0.3575, 0.5, 0.375, 0.4825, 0.375, 0.2675, 0.3925, 0.2675, 0.3925, 0.4825, 0.8575, 0.5175, 0.6425, 0.5175, 0.6425, 0.5, 0.8575, 0.5, 0.625, 0.2675, 0.625, 0.4825, 0.6075, 0.4825, 0.6075, 0.2675, 0.6075, 0.5175, 0.3925, 0.5175, 0.3925, 0.5, 0.6075, 0.5, 0.6075, 0.5, 0.3925, 0.5, 0.3925, 0.4825, 0.6075, 0.4825, 0.3575, 0.7325, 0.3575, 0.5175, 0.375, 0.5175, 0.375, 0.7325, 0.375, 0.7325, 0.375, 0.5175, 0.3925, 0.5175, 0.3925, 0.7325, 0.6425, 0.5175, 0.6425, 0.7325, 0.625, 0.7325, 0.625, 0.5175, 0.625, 0.5175, 0.625, 0.7325, 0.6075, 0.7325, 0.6075, 0.5175, 0.6075, 0.7675, 0.3925, 0.7675, 0.3925, 0.75, 0.6075, 0.75, 0.6075, 0.75, 0.3925, 0.75, 0.3925, 0.7325, 0.6075, 0.7325, 0.1425, 0.7325, 0.3575, 0.7325, 0.3575, 0.75, 0.1425, 0.75, 0.375, 0.9825, 0.375, 0.7675, 0.3925, 0.7675, 0.3925, 0.9825, 0.6425, 0.7325, 0.8575, 0.7325, 0.8575, 0.75, 0.6425, 0.75, 0.625, 0.7675, 0.625, 0.9825, 0.6075, 0.9825, 0.6075, 0.7675, 0.1425, 0.5175, 0.3575, 0.5175, 0.3575, 0.7325, 0.1425, 0.7325])
me_cube_009.materials.append(mat_beeswaxbrick_008)
me_cube_009.materials.append(mat_table)
me_cube_009.materials.append(mat_beeswaxbrick_001)
me_cube_009.materials.append(mat_beeswaxbrick_002)
me_cube_009.materials.append(mat_beeswaxbrick_003)
me_cube_009.materials.append(mat_beeswaxbrick_004)
me_cube_009.materials.append(mat_beeswaxbrick_005)
me_cube_009.materials.append(mat_beeswaxbrick_006)
me_cube_009.materials.append(mat_beeswaxbrick_007)
me_cube_009.update()

# ---- objects
ob_hexfloor = bpy.data.objects.new('HexFloor', me_cylinder)
ob_not_cut = bpy.data.objects.new('not_cut', me_cylinder_003)
ob_cube_008 = bpy.data.objects.new('Cube.008', me_cube_009)

# ---- transforms, parenting, visibility, modifiers, constraints
ob_hexfloor.location = (0.0, 0.0, 0.0)
ob_hexfloor.scale = (0.5, 0.5, 0.02)
ob_not_cut.location = (0.0, 0.0, 0.05)
ob_not_cut.scale = (0.5, 0.5, 0.025)
_m = ob_not_cut.modifiers.new('Boolean', 'BOOLEAN')
ob_cube_008.location = (-0.0002669, 0.06759, 0.327)
ob_cube_008.rotation_euler = (0.0, -0.0, 0.5579)
ob_cube_008.scale = (0.03389, 0.07279, 0.02769)

# ---- collection membership
col_collection.objects.link(ob_hexfloor)
col_collection.objects.link(ob_not_cut)
col_collection.objects.link(ob_cube_008)

# ---- scene / render settings (as saved in the file)
scene.frame_start = 1; scene.frame_end = 250; scene.frame_set(1)
scene.render.engine = 'BLENDER_EEVEE_NEXT'
scene.cycles.sampling_pattern = 'TABULATED_SOBOL'
scene.cycles.use_light_tree = False
scene.view_settings.view_transform = 'Filmic'
bpy.context.view_layer.update()

# ---- added for rendering (the .blend has no active camera and no usable light): camera, sun
cam_auto = bpy.data.cameras.new('AutoCamera')
cam_auto.lens = 50.0
cam_auto.sensor_width = 36.0
cam_auto.clip_end = 1000.0
ob_auto_camera = bpy.data.objects.new('AutoCamera', cam_auto)
scene.collection.objects.link(ob_auto_camera)
ob_auto_camera.location = (1.27211, -1.52653, 1.18503)
ob_auto_camera.rotation_euler = (1.09748, -7.21219e-08, 0.694738)
scene.camera = ob_auto_camera
light_auto_sun = bpy.data.lights.new('AutoSun', 'SUN')
light_auto_sun.energy = 3.0
light_auto_sun.angle = 0.0523599
ob_auto_sun = bpy.data.objects.new('AutoSun', light_auto_sun)
scene.collection.objects.link(ob_auto_sun)
ob_auto_sun.rotation_euler = (0.872665, 0.174533, 0.523599)
bpy.context.view_layer.update()
